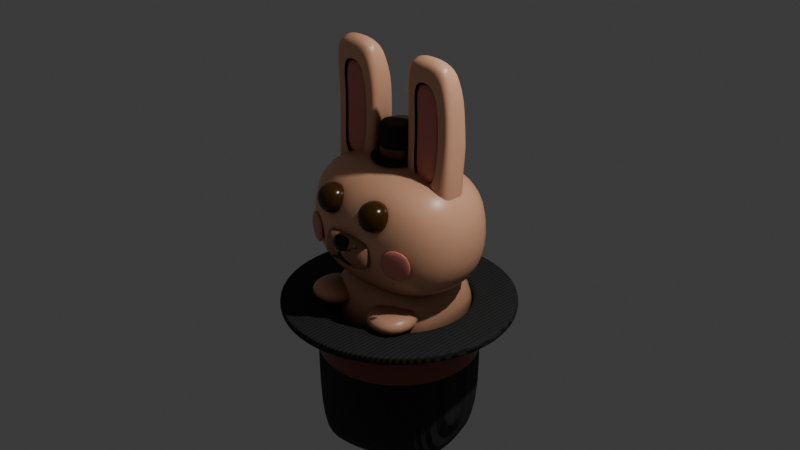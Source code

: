 # Source: magic_rabbit.blend  (saved by Blender 4.3.34; exported with 4.5.12 LTS)
import bpy
from mathutils import Matrix  # noqa: F401  (used for matrix-valued properties, if any)

bpy.ops.wm.read_factory_settings(use_empty=True)
scene = bpy.context.scene
scene.name = 'Scene'

# ---- collections
col_collection = bpy.data.collections.new('Collection'); scene.collection.children.link(col_collection)

# ---- materials (node trees are filled in below, after node groups)
mat_rabbit = bpy.data.materials.new('Rabbit')
mat_rabbit.alpha_threshold = 0.0
mat_rabbit.roughness = 0.5
mat_rabbit.line_color = (0.0, 0.0, 0.0, 1.0)
mat_eye = bpy.data.materials.new('Eye')
mat_eye_001 = bpy.data.materials.new('Eye.001')
mat_pink = bpy.data.materials.new('Pink')
mat_hat = bpy.data.materials.new('Hat')
mat_border = bpy.data.materials.new('Border')

# ---- material node trees
mat_rabbit.use_nodes = True; mat_rabbit.node_tree.nodes.clear()
_N = mat_rabbit.node_tree.nodes; _L = mat_rabbit.node_tree.links
n0 = _N.new('ShaderNodeOutputMaterial'); n0.name = 'Material Output'; n0.location = (300, 300)
n1 = _N.new('ShaderNodeBsdfPrincipled'); n1.name = 'Principled BSDF'; n1.location = (10, 300)
n1.inputs[2].default_value = 0.35
n1.inputs[3].default_value = 1.45
n2 = _N.new('ShaderNodeAmbientOcclusion'); n2.name = 'Ambient Occlusion'; n2.location = (-488, 254)
n3 = _N.new('ShaderNodeMix'); n3.name = 'Mix.001'; n3.location = (-244, 276)
n3.data_type = 'RGBA'
n3.inputs[6].default_value = (0.1356, 0.06301, 0.04231, 1.0)
n3.inputs[7].default_value = (1.0, 0.5149, 0.3095, 1.0)
_L.new(n1.outputs[0], n0.inputs[0])
_L.new(n2.outputs[1], n3.inputs[0])
_L.new(n3.outputs[2], n1.inputs[0])
n0.is_active_output = True
mat_eye.use_nodes = True; mat_eye.node_tree.nodes.clear()
_N = mat_eye.node_tree.nodes; _L = mat_eye.node_tree.links
n0 = _N.new('ShaderNodeBsdfPrincipled'); n0.name = 'Principled BSDF'; n0.location = (10, 300)
n0.inputs[0].default_value = (0.0, 0.0, 0.0, 1.0)
n0.inputs[2].default_value = 0.2
n1 = _N.new('ShaderNodeOutputMaterial'); n1.name = 'Material Output'; n1.location = (300, 300)
_L.new(n0.outputs[0], n1.inputs[0])
n1.is_active_output = True
mat_eye_001.use_nodes = True; mat_eye_001.node_tree.nodes.clear()
_N = mat_eye_001.node_tree.nodes; _L = mat_eye_001.node_tree.links
n0 = _N.new('ShaderNodeBsdfPrincipled'); n0.name = 'Principled BSDF'; n0.location = (10, 300)
n0.inputs[0].default_value = (0.05488, 0.02318, 0.0, 1.0)
n0.inputs[2].default_value = 0.2
n1 = _N.new('ShaderNodeOutputMaterial'); n1.name = 'Material Output'; n1.location = (300, 300)
_L.new(n0.outputs[0], n1.inputs[0])
n1.is_active_output = True
mat_pink.use_nodes = True; mat_pink.node_tree.nodes.clear()
_N = mat_pink.node_tree.nodes; _L = mat_pink.node_tree.links
n0 = _N.new('ShaderNodeBsdfPrincipled'); n0.name = 'Principled BSDF'; n0.location = (10, 300)
n0.inputs[0].default_value = (0.7991, 0.2582, 0.2051, 1.0)
n0.inputs[2].default_value = 0.35
n1 = _N.new('ShaderNodeOutputMaterial'); n1.name = 'Material Output'; n1.location = (300, 300)
_L.new(n0.outputs[0], n1.inputs[0])
n1.is_active_output = True
mat_hat.use_nodes = True; mat_hat.node_tree.nodes.clear()
_N = mat_hat.node_tree.nodes; _L = mat_hat.node_tree.links
n0 = _N.new('ShaderNodeBsdfPrincipled'); n0.name = 'Principled BSDF'; n0.location = (10, 300)
n0.inputs[0].default_value = (0.0185, 0.0185, 0.0185, 1.0)
n0.inputs[2].default_value = 0.85
n1 = _N.new('ShaderNodeOutputMaterial'); n1.name = 'Material Output'; n1.location = (300, 300)
n2 = _N.new('ShaderNodeTexWave'); n2.name = 'Wave Texture'; n2.location = (-400, 254)
n2.inputs[1].default_value = 18.0
n3 = _N.new('ShaderNodeTexCoord'); n3.name = 'Texture Coordinate'; n3.location = (-607, 236)
n4 = _N.new('ShaderNodeBump'); n4.name = 'Bump'; n4.location = (-192, 228)
n4.inputs[0].default_value = 0.3
n4.inputs[1].default_value = 1.0
n4.inputs[2].default_value = 1.0
_L.new(n0.outputs[0], n1.inputs[0])
_L.new(n3.outputs[0], n2.inputs[0])
_L.new(n2.outputs[0], n4.inputs[3])
_L.new(n4.outputs[0], n0.inputs[5])
n1.is_active_output = True
mat_border.use_nodes = True; mat_border.node_tree.nodes.clear()
_N = mat_border.node_tree.nodes; _L = mat_border.node_tree.links
n0 = _N.new('ShaderNodeBsdfPrincipled'); n0.name = 'Principled BSDF'; n0.location = (10, 300)
n0.inputs[0].default_value = (0.2345, 0.05781, 0.0319, 1.0)
n0.inputs[2].default_value = 0.35
n1 = _N.new('ShaderNodeOutputMaterial'); n1.name = 'Material Output'; n1.location = (300, 300)
_L.new(n0.outputs[0], n1.inputs[0])
n1.is_active_output = True

# ---- world
world_world = bpy.data.worlds.new('World'); scene.world = world_world
world_world.use_nodes = True; world_world.node_tree.nodes.clear()
_N = world_world.node_tree.nodes; _L = world_world.node_tree.links
n0 = _N.new('ShaderNodeOutputWorld'); n0.name = 'World Output'; n0.location = (300, 300)
n1 = _N.new('ShaderNodeBackground'); n1.name = 'Background'; n1.location = (10, 300)
n1.inputs[0].default_value = (0.05088, 0.05088, 0.05088, 1.0)
_L.new(n1.outputs[0], n0.inputs[0])
n0.is_active_output = True
world_world.color = (0.05088, 0.05088, 0.05088)
world_world.sun_shadow_jitter_overblur = 0.0

# ---- cameras
cam_camera = bpy.data.cameras.new('Camera')
cam_camera.clip_end = 100.0
cam_camera.ortho_scale = 7.314

# ---- lights
light_light = bpy.data.lights.new('Light', 'POINT')
light_light.energy = 1000.0
light_light.shadow_soft_size = 0.1

# ---- meshes
me_cube = bpy.data.meshes.new('Cube')
me_cube.from_pydata([(0.7803, 0.5, 0.5357), (0.7779, 0.5, -0.5214), (0.7803, -0.5, 0.5357), (0.7779, -0.5, -0.5214), (0.0, 0.6096, -0.6096), (0.8399, 0.6096, 1.863e-09), (0.8399, -0.6096, 1.863e-09), (0.0, -0.6096, 0.6096), (0.8898, -6.653e-09, 0.6452), (0.0, -0.6096, -0.6096), (0.0, 0.6096, 0.6096), (0.8874, 1.011e-09, -0.631), (0.0, 8.382e-09, 0.8395), (0.0, -0.8395, 4.657e-09), (0.0, -5.588e-09, -0.8395), (1.07, 9.313e-09, 0.0), (0.0, 0.8395, 7.451e-09), (0.2178, -0.1689, 0.4668), (0.2178, 0.1689, 0.4668), (0.2178, 0.003849, 1.806), (0.7732, -0.1689, 0.4668), (0.7732, 0.1689, 0.4668), (0.7732, 0.003849, 1.806), (0.4955, 0.1689, 0.4668), (0.4955, 0.003849, 1.806), (0.4955, -0.1689, 0.4668), (0.3414, -0.1012, 1.124), (0.2178, 0.1689, 1.136), (0.7732, 0.1689, 1.136), (0.6495, -0.1012, 1.125), (0.4955, 0.1689, 1.136), (0.2178, -1.192e-07, 0.4668), (0.2197, -1.192e-07, 1.807), (0.7732, -1.192e-07, 0.4668), (0.7732, -1.192e-07, 1.806), (0.4955, -1.192e-07, 1.806), (0.7732, -1.192e-07, 1.136), (0.2178, -1.192e-07, 1.136), (0.6343, 0.003849, 1.806), (0.7732, 0.1689, 0.8015), (0.3566, 0.003849, 1.806), (0.2178, 0.1386, 1.47), (0.7732, 0.1386, 1.47), (0.4955, 0.1386, 1.47), (0.3566, 0.1689, 1.136), (0.6343, 0.1689, 1.136), (0.3566, 0.1386, 1.47), (0.6343, 0.1386, 1.47), (0.344, -0.1544, 1.577), (0.2205, -0.06244, 1.807), (0.2212, -0.1377, 1.776), (0.7732, -0.06243, 1.806), (0.6495, -0.1544, 1.576), (0.7732, -0.1377, 1.774), (0.495, -0.1545, 1.619), (0.4905, -0.06243, 1.865), (0.4938, -0.1377, 1.814), (0.7732, -0.1012, 1.125), (0.4955, -0.1563, 0.5898), (0.6495, -0.1563, 0.5898), (0.2178, -0.1012, 1.125), (0.3414, -0.1563, 0.5898), (0.2211, -0.1689, 1.701), (0.4955, -0.1689, 1.742), (0.7732, -0.1689, 1.699), (0.3414, -0.1012, 1.124), (0.6495, -0.1012, 1.125), (0.4955, -0.1012, 1.125), (0.344, -0.1544, 1.577), (0.6495, -0.1544, 1.576), (0.495, -0.1545, 1.619), (0.4955, -0.1563, 0.5898), (0.6495, -0.1563, 0.5898), (0.3414, -0.1563, 0.5898), (0.4955, -0.08965, 0.5901), (0.6495, -0.08965, 0.5901), (0.3414, -0.08965, 0.5901), (0.4955, -0.03463, 1.125), (0.6495, -0.03463, 1.125), (0.3414, -0.03461, 1.125), (0.495, -0.08785, 1.62), (0.344, -0.08781, 1.578), (0.6495, -0.08784, 1.577), (0.2877, -0.5566, 0.07093), (0.2876, -0.5566, -0.2572), (0.2895, -0.5906, -0.09534), (0.0, -0.5906, 0.09387), (0.0, -0.5906, -0.2845), (0.0, -0.662, -0.09534), (0.323, -0.7371, 0.07062), (0.3248, -0.7711, -0.09564), (0.3229, -0.7371, -0.2575), (0.0, -0.7711, 0.09357), (0.0, -0.7711, -0.2848), (0.0, -0.8425, -0.09564), (0.2877, -0.5566, 0.07093), (0.2876, -0.5566, -0.2572), (0.2895, -0.5906, -0.09534), (0.0, -0.5906, 0.09387), (0.0, -0.5906, -0.2845), (0.0, -0.662, -0.09534), (0.323, -0.7371, 0.07062), (0.3248, -0.7711, -0.09564), (0.3229, -0.7371, -0.2575), (0.0, -0.7711, 0.09357), (0.0, -0.7711, -0.2848), (0.0, -0.8425, -0.09564), (0.1034, -0.7116, 0.0555), (0.1034, -0.7444, -0.07457), (0.1035, -0.7417, -0.007011), (0.0, -0.7228, 0.068), (0.0, -0.7607, -0.08202), (0.0, -0.77, 0.000128), (0.1053, -0.7832, 0.07344), (0.1054, -0.8133, 0.01092), (0.1053, -0.816, -0.05664), (0.0, -0.7944, 0.08593), (0.0, -0.8322, -0.06409), (0.0, -0.8416, 0.01806), (0.1447, -0.7293, -0.1836), (0.0, -0.7455, -0.0094), (0.1447, -0.8009, -0.1951), (0.0, -0.8171, -0.0346), (0.0, -0.7541, -0.1793), (0.1517, -0.7379, -0.1837), (0.0, -0.8257, -0.1614), (0.1552, -0.8095, -0.2099), (0.02314, -0.7513, -0.1185), (0.02307, -0.8064, -0.1185), (0.0422, -0.7496, -0.1891), (0.04318, -0.8212, -0.1712), (0.05106, -0.7403, -0.1463), (0.05102, -0.8036, -0.1462), (0.1447, -0.7651, -0.1835), (0.0231, -0.7788, -0.1185), (0.05104, -0.772, -0.1463), (0.1144, -0.7935, 0.1449), (0.1144, -0.7935, 0.515), (0.1144, -0.4234, 0.1449), (0.1144, -0.4234, 0.515), (0.4845, -0.7935, 0.1449), (0.4845, -0.7935, 0.515), (0.4845, -0.4234, 0.1449), (0.4845, -0.4234, 0.515), (0.4193, -0.6878, -0.279), (0.4193, -0.6878, 0.09113), (0.399, -0.6376, -0.279), (0.399, -0.6376, 0.09113), (0.7624, -0.549, -0.279), (0.7624, -0.549, 0.09113), (0.7421, -0.4988, -0.279), (0.7421, -0.4988, 0.09113), (0.6426, 0.6641, -0.338), (0.6426, -0.562, -0.338), (0.0, 0.7984, -0.4141), (0.0, -0.6963, -0.4141), (0.715, 0.05105, -0.4326), (0.0, 0.05105, -0.6127), (0.7137, 0.6641, -2.083), (0.0, 0.7984, -2.159), (0.0, -0.6963, -2.159), (0.7137, -0.562, -2.083), (0.7861, 0.05105, -2.177), (0.0, 0.05105, -2.357), (-0.7193, -0.7961, -0.9213), (-0.7193, -0.7961, -0.6564), (-0.7193, -0.1865, -0.9213), (-0.7193, -0.1865, -0.6564), (-0.1096, -0.7961, -0.9213), (-0.1096, -0.7961, -0.6564), (-0.1096, -0.1865, -0.9213), (-0.1096, -0.1865, -0.6564), (-0.7803, 0.5, 0.5357), (-0.7779, 0.5, -0.5214), (-0.7803, -0.5, 0.5357), (-0.7779, -0.5, -0.5214), (-0.8399, 0.6096, 1.863e-09), (-0.8399, -0.6096, 1.863e-09), (-0.8898, -6.653e-09, 0.6452), (-0.8874, 1.011e-09, -0.631), (-1.07, 9.313e-09, 0.0), (-0.2178, -0.1689, 0.4668), (-0.2178, 0.1689, 0.4668), (-0.2178, 0.003849, 1.806), (-0.7732, -0.1689, 0.4668), (-0.7732, 0.1689, 0.4668), (-0.7732, 0.003849, 1.806), (-0.4955, 0.1689, 0.4668), (-0.4955, 0.003849, 1.806), (-0.4955, -0.1689, 0.4668), (-0.3414, -0.1012, 1.124), (-0.2178, 0.1689, 1.136), (-0.7732, 0.1689, 1.136), (-0.6495, -0.1012, 1.125), (-0.4955, 0.1689, 1.136), (-0.2178, -1.192e-07, 0.4668), (-0.2197, -1.192e-07, 1.807), (-0.7732, -1.192e-07, 0.4668), (-0.7732, -1.192e-07, 1.806), (-0.4955, -1.192e-07, 1.806), (-0.7732, -1.192e-07, 1.136), (-0.2178, -1.192e-07, 1.136), (-0.6343, 0.003849, 1.806), (-0.7732, 0.1689, 0.8015), (-0.3566, 0.003849, 1.806), (-0.2178, 0.1386, 1.47), (-0.7732, 0.1386, 1.47), (-0.4955, 0.1386, 1.47), (-0.3566, 0.1689, 1.136), (-0.6343, 0.1689, 1.136), (-0.3566, 0.1386, 1.47), (-0.6343, 0.1386, 1.47), (-0.344, -0.1544, 1.577), (-0.2205, -0.06244, 1.807), (-0.2212, -0.1377, 1.776), (-0.7732, -0.06243, 1.806), (-0.6495, -0.1544, 1.576), (-0.7732, -0.1377, 1.774), (-0.495, -0.1545, 1.619), (-0.4905, -0.06243, 1.865), (-0.4938, -0.1377, 1.814), (-0.7732, -0.1012, 1.125), (-0.4955, -0.1563, 0.5898), (-0.6495, -0.1563, 0.5898), (-0.2178, -0.1012, 1.125), (-0.3414, -0.1563, 0.5898), (-0.2211, -0.1689, 1.701), (-0.4955, -0.1689, 1.742), (-0.7732, -0.1689, 1.699), (-0.3414, -0.1012, 1.124), (-0.6495, -0.1012, 1.125), (-0.4955, -0.1012, 1.125), (-0.344, -0.1544, 1.577), (-0.6495, -0.1544, 1.576), (-0.495, -0.1545, 1.619), (-0.4955, -0.1563, 0.5898), (-0.6495, -0.1563, 0.5898), (-0.3414, -0.1563, 0.5898), (-0.4955, -0.08965, 0.5901), (-0.6495, -0.08965, 0.5901), (-0.3414, -0.08965, 0.5901), (-0.4955, -0.03463, 1.125), (-0.6495, -0.03463, 1.125), (-0.3414, -0.03461, 1.125), (-0.495, -0.08785, 1.62), (-0.344, -0.08781, 1.578), (-0.6495, -0.08784, 1.577), (-0.2877, -0.5566, 0.07093), (-0.2876, -0.5566, -0.2572), (-0.2895, -0.5906, -0.09534), (-0.323, -0.7371, 0.07062), (-0.3248, -0.7711, -0.09564), (-0.3229, -0.7371, -0.2575), (-0.2877, -0.5566, 0.07093), (-0.2876, -0.5566, -0.2572), (-0.2895, -0.5906, -0.09534), (-0.323, -0.7371, 0.07062), (-0.3248, -0.7711, -0.09564), (-0.3229, -0.7371, -0.2575), (-0.1034, -0.7116, 0.0555), (-0.1034, -0.7444, -0.07457), (-0.1035, -0.7417, -0.007011), (-0.1053, -0.7832, 0.07344), (-0.1054, -0.8133, 0.01092), (-0.1053, -0.816, -0.05664), (-0.1447, -0.7293, -0.1836), (-0.1447, -0.8009, -0.1951), (-0.1517, -0.7379, -0.1837), (-0.1552, -0.8095, -0.2099), (-0.02314, -0.7513, -0.1185), (-0.02307, -0.8064, -0.1185), (-0.0422, -0.7496, -0.1891), (-0.04318, -0.8212, -0.1712), (-0.05106, -0.7403, -0.1463), (-0.05102, -0.8036, -0.1462), (-0.1447, -0.7651, -0.1835), (-0.0231, -0.7788, -0.1185), (-0.05104, -0.772, -0.1463), (-0.1144, -0.7935, 0.1449), (-0.1144, -0.7935, 0.515), (-0.1144, -0.4234, 0.1449), (-0.1144, -0.4234, 0.515), (-0.4845, -0.7935, 0.1449), (-0.4845, -0.7935, 0.515), (-0.4845, -0.4234, 0.1449), (-0.4845, -0.4234, 0.515), (-0.4193, -0.6878, -0.279), (-0.4193, -0.6878, 0.09113), (-0.399, -0.6376, -0.279), (-0.399, -0.6376, 0.09113), (-0.7624, -0.549, -0.279), (-0.7624, -0.549, 0.09113), (-0.7421, -0.4988, -0.279), (-0.7421, -0.4988, 0.09113), (-0.6426, 0.6641, -0.338), (-0.6426, -0.562, -0.338), (-0.715, 0.05105, -0.4326), (-0.7137, 0.6641, -2.083), (-0.7137, -0.562, -2.083), (-0.7861, 0.05105, -2.177), (0.7193, -0.7961, -0.9213), (0.7193, -0.7961, -0.6564), (0.7193, -0.1865, -0.9213), (0.7193, -0.1865, -0.6564), (0.1096, -0.7961, -0.9213), (0.1096, -0.7961, -0.6564), (0.1096, -0.1865, -0.9213), (0.1096, -0.1865, -0.6564)], [], [(0, 10, 12, 8), (8, 12, 7, 2), (3, 6, 13, 9), (6, 2, 7, 13), (4, 1, 11, 14), (14, 11, 3, 9), (1, 5, 15, 11), (5, 0, 8, 15), (15, 8, 2, 6), (11, 15, 6, 3), (16, 10, 0, 5), (4, 16, 5, 1), (37, 32, 19, 41, 27), (47, 38, 22, 42), (35, 32, 49, 55), (34, 35, 55, 51), (36, 34, 51, 53, 64, 57), (46, 40, 24, 43), (18, 27, 44, 30, 23), (33, 36, 57, 20), (39, 45, 28), (31, 37, 27, 18), (17, 60, 37, 31), (21, 39, 28, 36, 33), (24, 40, 19, 32, 35), (22, 38, 24, 35, 34), (28, 42, 22, 34, 36), (23, 30, 45, 39, 21), (44, 46, 43, 30), (27, 41, 46, 44), (41, 19, 40, 46), (45, 47, 42, 28), (30, 43, 47, 45), (43, 24, 38, 47), (55, 49, 50, 56), (56, 50, 62, 63), (51, 55, 56, 53), (53, 56, 63, 64), (60, 62, 50, 49, 32, 37), (29, 59, 20, 57), (59, 58, 25, 20), (58, 61, 17, 25), (61, 26, 60, 17), (48, 54, 63, 62), (54, 52, 64, 63), (26, 48, 62, 60), (52, 29, 57, 64), (66, 67, 70, 69), (72, 71, 67, 66), (71, 73, 65, 67), (67, 65, 68, 70), (78, 82, 80, 77), (75, 78, 77, 74), (74, 77, 79, 76), (77, 80, 81, 79), (68, 65, 79, 81), (70, 68, 81, 80), (72, 66, 78, 75), (66, 69, 82, 78), (71, 72, 75, 74), (69, 70, 80, 82), (65, 73, 76, 79), (73, 71, 74, 76), (84, 87, 88, 85), (85, 88, 86, 83), (91, 90, 94, 93), (90, 89, 92, 94), (83, 86, 92, 89), (85, 83, 89, 90), (87, 84, 91, 93), (84, 85, 90, 91), (96, 99, 100, 97), (97, 100, 98, 95), (103, 102, 106, 105), (102, 101, 104, 106), (95, 98, 104, 101), (97, 95, 101, 102), (99, 96, 103, 105), (96, 97, 102, 103), (108, 111, 112, 109), (109, 112, 110, 107), (115, 114, 118, 117), (114, 113, 116, 118), (107, 110, 116, 113), (109, 107, 113, 114), (111, 108, 115, 117), (108, 109, 114, 115), (135, 132, 121, 133), (129, 124, 126, 130), (119, 133, 121, 126, 124), (127, 131, 119, 124, 129), (128, 122, 125, 130), (121, 132, 128, 130, 126), (120, 127, 129, 123), (123, 129, 130, 125), (120, 122, 128, 134, 127), (131, 135, 133, 119), (127, 134, 135, 131), (134, 128, 132, 135), (136, 137, 139, 138), (138, 139, 143, 142), (142, 143, 141, 140), (140, 141, 137, 136), (138, 142, 140, 136), (143, 139, 137, 141), (144, 145, 147, 146), (146, 147, 151, 150), (150, 151, 149, 148), (148, 149, 145, 144), (146, 150, 148, 144), (151, 147, 145, 149), (154, 157, 156, 152), (157, 155, 153, 156), (159, 158, 162, 163), (163, 162, 161, 160), (152, 156, 162, 158), (153, 155, 160, 161), (156, 153, 161, 162), (154, 152, 158, 159), (164, 165, 167, 166), (166, 167, 171, 170), (170, 171, 169, 168), (168, 169, 165, 164), (166, 170, 168, 164), (171, 167, 165, 169), (172, 178, 12, 10), (178, 174, 7, 12), (175, 9, 13, 177), (177, 13, 7, 174), (4, 14, 179, 173), (14, 9, 175, 179), (173, 179, 180, 176), (176, 180, 178, 172), (180, 177, 174, 178), (179, 175, 177, 180), (16, 176, 172, 10), (4, 173, 176, 16), (201, 191, 205, 183, 196), (211, 206, 186, 202), (199, 219, 213, 196), (198, 215, 219, 199), (200, 221, 228, 217, 215, 198), (210, 207, 188, 204), (182, 187, 194, 208, 191), (197, 184, 221, 200), (203, 192, 209), (195, 182, 191, 201), (181, 195, 201, 224), (185, 197, 200, 192, 203), (188, 199, 196, 183, 204), (186, 198, 199, 188, 202), (192, 200, 198, 186, 206), (187, 185, 203, 209, 194), (208, 194, 207, 210), (191, 208, 210, 205), (205, 210, 204, 183), (209, 192, 206, 211), (194, 209, 211, 207), (207, 211, 202, 188), (219, 220, 214, 213), (220, 227, 226, 214), (215, 217, 220, 219), (217, 228, 227, 220), (224, 201, 196, 213, 214, 226), (193, 221, 184, 223), (223, 184, 189, 222), (222, 189, 181, 225), (225, 181, 224, 190), (212, 226, 227, 218), (218, 227, 228, 216), (190, 224, 226, 212), (216, 228, 221, 193), (230, 233, 234, 231), (236, 230, 231, 235), (235, 231, 229, 237), (231, 234, 232, 229), (242, 241, 244, 246), (239, 238, 241, 242), (238, 240, 243, 241), (241, 243, 245, 244), (232, 245, 243, 229), (234, 244, 245, 232), (236, 239, 242, 230), (230, 242, 246, 233), (235, 238, 239, 236), (233, 246, 244, 234), (229, 243, 240, 237), (237, 240, 238, 235), (248, 249, 88, 87), (249, 247, 86, 88), (252, 93, 94, 251), (251, 94, 92, 250), (247, 250, 92, 86), (249, 251, 250, 247), (87, 93, 252, 248), (248, 252, 251, 249), (254, 255, 100, 99), (255, 253, 98, 100), (258, 105, 106, 257), (257, 106, 104, 256), (253, 256, 104, 98), (255, 257, 256, 253), (99, 105, 258, 254), (254, 258, 257, 255), (260, 261, 112, 111), (261, 259, 110, 112), (264, 117, 118, 263), (263, 118, 116, 262), (259, 262, 116, 110), (261, 263, 262, 259), (111, 117, 264, 260), (260, 264, 263, 261), (277, 275, 266, 274), (271, 272, 268, 267), (265, 267, 268, 266, 275), (269, 271, 267, 265, 273), (270, 272, 125, 122), (266, 268, 272, 270, 274), (120, 123, 271, 269), (123, 125, 272, 271), (120, 269, 276, 270, 122), (273, 265, 275, 277), (269, 273, 277, 276), (276, 277, 274, 270), (278, 280, 281, 279), (280, 284, 285, 281), (284, 282, 283, 285), (282, 278, 279, 283), (280, 278, 282, 284), (285, 283, 279, 281), (286, 288, 289, 287), (288, 292, 293, 289), (292, 290, 291, 293), (290, 286, 287, 291), (288, 286, 290, 292), (293, 291, 287, 289), (154, 294, 296, 157), (157, 296, 295, 155), (159, 163, 299, 297), (163, 160, 298, 299), (294, 297, 299, 296), (295, 298, 160, 155), (296, 299, 298, 295), (154, 159, 297, 294), (300, 302, 303, 301), (302, 306, 307, 303), (306, 304, 305, 307), (304, 300, 301, 305), (302, 300, 304, 306), (307, 305, 301, 303)])
me_cube.polygons.foreach_set('use_smooth', [True] * 250)
me_cube.polygons.foreach_set('material_index', [0, 0, 0, 0, 0, 0, 0, 0, 0, 0, 0, 0, 0, 0, 0, 0, 0, 0, 0, 0, 0, 0, 0, 0, 0, 0, 0, 0, 0, 0, 0, 0, 0, 0, 0, 0, 0, 0, 0, 0, 0, 0, 0, 0, 0, 0, 0, 3, 3, 3, 3, 3, 3, 3, 3, 3, 3, 3, 3, 3, 3, 3, 3, 0, 0, 0, 0, 0, 0, 0, 0, 0, 0, 0, 0, 0, 0, 0, 0, 1, 1, 1, 1, 1, 1, 1, 1, 1, 1, 1, 1, 1, 1, 1, 1, 1, 1, 1, 1, 2, 2, 2, 2, 2, 2, 3, 3, 3, 3, 3, 3, 0, 0, 0, 0, 0, 0, 0, 0, 0, 0, 0, 0, 0, 0, 0, 0, 0, 0, 0, 0, 0, 0, 0, 0, 0, 0, 0, 0, 0, 0, 0, 0, 0, 0, 0, 0, 0, 0, 0, 0, 0, 0, 0, 0, 0, 0, 0, 0, 0, 0, 0, 0, 0, 0, 0, 0, 0, 0, 0, 0, 0, 3, 3, 3, 3, 3, 3, 3, 3, 3, 3, 3, 3, 3, 3, 3, 3, 0, 0, 0, 0, 0, 0, 0, 0, 0, 0, 0, 0, 0, 0, 0, 0, 1, 1, 1, 1, 1, 1, 1, 1, 1, 1, 1, 1, 1, 1, 1, 1, 1, 1, 1, 1, 2, 2, 2, 2, 2, 2, 3, 3, 3, 3, 3, 3, 0, 0, 0, 0, 0, 0, 0, 0, 0, 0, 0, 0, 0, 0])
_uv = me_cube.uv_layers.new(name='UVMap')
_uv.uv.foreach_set('vector', [0.625, 0.5, 0.75, 0.5, 0.75, 0.625, 0.625, 0.625, 0.625, 0.625, 0.75, 0.625, 0.75, 0.75, 0.625, 0.75, 0.375, 0.75, 0.5, 0.75, 0.5, 0.875, 0.375, 0.875, 0.5, 0.75, 0.625, 0.75, 0.625, 0.875, 0.5, 0.875, 0.25, 0.5, 0.375, 0.5, 0.375, 0.625, 0.25, 0.625, 0.25, 0.625, 0.375, 0.625, 0.375, 0.75, 0.25, 0.75, 0.375, 0.5, 0.5, 0.5, 0.5, 0.625, 0.375, 0.625, 0.5, 0.5, 0.625, 0.5, 0.625, 0.625, 0.5, 0.625, 0.5, 0.625, 0.625, 0.625, 0.625, 0.75, 0.5, 0.75, 0.375, 0.625, 0.5, 0.625, 0.5, 0.75, 0.375, 0.75, 0.5, 0.375, 0.625, 0.375, 0.625, 0.5, 0.5, 0.5, 0.375, 0.375, 0.5, 0.375, 0.5, 0.5, 0.375, 0.5, 0.5, 0.125, 0.625, 0.125, 0.625, 0.25, 0.5625, 0.25, 0.5, 0.25, 0.5625, 0.4375, 0.625, 0.4375, 0.625, 0.5, 0.5625, 0.5, 0.75, 0.625, 0.875, 0.625, 0.875, 0.6712, 0.75, 0.6712, 0.625, 0.625, 0.75, 0.625, 0.75, 0.6712, 0.625, 0.6712, 0.5, 0.625, 0.625, 0.625, 0.625, 0.6712, 0.6192, 0.7269, 0.6051, 0.75, 0.5, 0.75, 0.5625, 0.3125, 0.625, 0.3125, 0.625, 0.375, 0.5625, 0.375, 0.375, 0.25, 0.5, 0.25, 0.5, 0.3125, 0.5, 0.375, 0.375, 0.375, 0.375, 0.625, 0.5, 0.625, 0.5, 0.75, 0.375, 0.75, 0.4375, 0.5, 0.5, 0.4375, 0.5, 0.5, 0.375, 0.125, 0.5, 0.125, 0.5, 0.25, 0.375, 0.25, 0.375, 0.0, 0.5, 0.0, 0.5, 0.125, 0.375, 0.125, 0.375, 0.5, 0.4375, 0.5, 0.5, 0.5, 0.5, 0.625, 0.375, 0.625, 0.75, 0.5, 0.8125, 0.5, 0.875, 0.5, 0.875, 0.625, 0.75, 0.625, 0.625, 0.5, 0.6875, 0.5, 0.75, 0.5, 0.75, 0.625, 0.625, 0.625, 0.5, 0.5, 0.5625, 0.5, 0.625, 0.5, 0.625, 0.625, 0.5, 0.625, 0.375, 0.375, 0.5, 0.375, 0.5, 0.4375, 0.4375, 0.5, 0.375, 0.5, 0.5, 0.3125, 0.5625, 0.3125, 0.5625, 0.375, 0.5, 0.375, 0.5, 0.25, 0.5625, 0.25, 0.5625, 0.3125, 0.5, 0.3125, 0.5625, 0.25, 0.625, 0.25, 0.625, 0.3125, 0.5625, 0.3125, 0.5, 0.4375, 0.5625, 0.4375, 0.5625, 0.5, 0.5, 0.5, 0.5, 0.375, 0.5625, 0.375, 0.5625, 0.4375, 0.5, 0.4375, 0.5625, 0.375, 0.625, 0.375, 0.625, 0.4375, 0.5625, 0.4375, 0.75, 0.6712, 0.875, 0.6712, 0.875, 0.75, 0.75, 0.75, 0.625, 0.875, 0.625, 1.0, 0.6052, 1.0, 0.6051, 0.875, 0.625, 0.6712, 0.75, 0.6712, 0.75, 0.75, 0.625, 0.75, 0.625, 0.75, 0.625, 0.875, 0.6051, 0.875, 0.6051, 0.75, 0.5, 0.0, 0.6052, 0.0, 0.6192, 0.02308, 0.625, 0.07879, 0.625, 0.125, 0.5, 0.125, 0.5, 0.8057, 0.3984, 0.8057, 0.375, 0.75, 0.5, 0.75, 0.3984, 0.8057, 0.3984, 0.875, 0.375, 0.875, 0.375, 0.75, 0.3984, 0.875, 0.3984, 0.9443, 0.375, 1.0, 0.375, 0.875, 0.3984, 0.9443, 0.4999, 0.9443, 0.5, 1.0, 0.375, 1.0, 0.5827, 0.9438, 0.5826, 0.8752, 0.6051, 0.875, 0.6052, 1.0, 0.5826, 0.8752, 0.5826, 0.8057, 0.6051, 0.75, 0.6051, 0.875, 0.4999, 0.9443, 0.5827, 0.9438, 0.6052, 1.0, 0.5, 1.0, 0.5826, 0.8057, 0.5, 0.8057, 0.5, 0.75, 0.6051, 0.75, 0.5, 0.8057, 0.5, 0.875, 0.5826, 0.8752, 0.5826, 0.8057, 0.3984, 0.8057, 0.3984, 0.875, 0.5, 0.875, 0.5, 0.8057, 0.3984, 0.875, 0.3984, 0.9443, 0.4999, 0.9443, 0.5, 0.875, 0.5, 0.875, 0.4999, 0.9443, 0.5827, 0.9438, 0.5826, 0.8752, 0.5, 0.8057, 0.5826, 0.8057, 0.5826, 0.8752, 0.5, 0.875, 0.3984, 0.8057, 0.5, 0.8057, 0.5, 0.875, 0.3984, 0.875, 0.3984, 0.875, 0.5, 0.875, 0.4999, 0.9443, 0.3984, 0.9443, 0.5, 0.875, 0.5826, 0.8752, 0.5827, 0.9438, 0.4999, 0.9443, 0.5827, 0.9438, 0.4999, 0.9443, 0.4999, 0.9443, 0.5827, 0.9438, 0.5826, 0.8752, 0.5827, 0.9438, 0.5827, 0.9438, 0.5826, 0.8752, 0.3984, 0.8057, 0.5, 0.8057, 0.5, 0.8057, 0.3984, 0.8057, 0.5, 0.8057, 0.5826, 0.8057, 0.5826, 0.8057, 0.5, 0.8057, 0.3984, 0.875, 0.3984, 0.8057, 0.3984, 0.8057, 0.3984, 0.875, 0.5826, 0.8057, 0.5826, 0.8752, 0.5826, 0.8752, 0.5826, 0.8057, 0.4999, 0.9443, 0.3984, 0.9443, 0.3984, 0.9443, 0.4999, 0.9443, 0.3984, 0.9443, 0.3984, 0.875, 0.3984, 0.875, 0.3984, 0.9443, 0.375, 0.75, 0.375, 0.875, 0.5, 0.875, 0.5, 0.75, 0.5, 0.75, 0.5, 0.875, 0.625, 0.875, 0.625, 0.75, 0.375, 0.75, 0.5, 0.75, 0.5, 0.875, 0.375, 0.875, 0.5, 0.75, 0.625, 0.75, 0.625, 0.875, 0.5, 0.875, 0.625, 0.75, 0.625, 0.875, 0.625, 0.875, 0.625, 0.75, 0.5, 0.75, 0.625, 0.75, 0.625, 0.75, 0.5, 0.75, 0.375, 0.875, 0.375, 0.75, 0.375, 0.75, 0.375, 0.875, 0.375, 0.75, 0.5, 0.75, 0.5, 0.75, 0.375, 0.75, 0.375, 0.75, 0.375, 0.875, 0.5, 0.875, 0.5, 0.75, 0.5, 0.75, 0.5, 0.875, 0.625, 0.875, 0.625, 0.75, 0.375, 0.75, 0.5, 0.75, 0.5, 0.875, 0.375, 0.875, 0.5, 0.75, 0.625, 0.75, 0.625, 0.875, 0.5, 0.875, 0.625, 0.75, 0.625, 0.875, 0.625, 0.875, 0.625, 0.75, 0.5, 0.75, 0.625, 0.75, 0.625, 0.75, 0.5, 0.75, 0.375, 0.875, 0.375, 0.75, 0.375, 0.75, 0.375, 0.875, 0.375, 0.75, 0.5, 0.75, 0.5, 0.75, 0.375, 0.75, 0.375, 0.75, 0.375, 0.875, 0.5, 0.875, 0.5, 0.75, 0.5, 0.75, 0.5, 0.875, 0.625, 0.875, 0.625, 0.75, 0.375, 0.75, 0.5, 0.75, 0.5, 0.875, 0.375, 0.875, 0.5, 0.75, 0.625, 0.75, 0.625, 0.875, 0.5, 0.875, 0.625, 0.75, 0.625, 0.875, 0.625, 0.875, 0.625, 0.75, 0.5, 0.75, 0.625, 0.75, 0.625, 0.75, 0.5, 0.75, 0.375, 0.875, 0.375, 0.75, 0.375, 0.75, 0.375, 0.875, 0.375, 0.75, 0.5, 0.75, 0.5, 0.75, 0.375, 0.75, 0.375, 0.7951, 0.375, 0.7951, 0.375, 0.75, 0.375, 0.75, 0.375, 0.8402, 0.375, 0.75, 0.375, 0.75, 0.375, 0.8402, 0.375, 0.75, 0.375, 0.75, 0.375, 0.75, 0.375, 0.75, 0.375, 0.75, 0.375, 0.8402, 0.375, 0.7951, 0.375, 0.75, 0.375, 0.75, 0.375, 0.8402, 0.375, 0.8402, 0.375, 0.875, 0.375, 0.875, 0.375, 0.8402, 0.375, 0.75, 0.375, 0.7951, 0.375, 0.8402, 0.375, 0.8402, 0.375, 0.75, 0.375, 0.875, 0.375, 0.8402, 0.375, 0.8402, 0.375, 0.875, 0.375, 0.875, 0.375, 0.8402, 0.375, 0.8402, 0.375, 0.875, 0.375, 0.875, 0.375, 0.875, 0.375, 0.8402, 0.375, 0.8402, 0.375, 0.8402, 0.375, 0.7951, 0.375, 0.7951, 0.375, 0.75, 0.375, 0.75, 0.375, 0.8402, 0.375, 0.8402, 0.375, 0.7951, 0.375, 0.7951, 0.375, 0.8402, 0.375, 0.8402, 0.375, 0.7951, 0.375, 0.7951, 0.375, 0.0, 0.625, 0.0, 0.625, 0.25, 0.375, 0.25, 0.375, 0.25, 0.625, 0.25, 0.625, 0.5, 0.375, 0.5, 0.375, 0.5, 0.625, 0.5, 0.625, 0.75, 0.375, 0.75, 0.375, 0.75, 0.625, 0.75, 0.625, 1.0, 0.375, 1.0, 0.125, 0.5, 0.375, 0.5, 0.375, 0.75, 0.125, 0.75, 0.625, 0.5, 0.875, 0.5, 0.875, 0.75, 0.625, 0.75, 0.375, 0.0, 0.625, 0.0, 0.625, 0.25, 0.375, 0.25, 0.375, 0.25, 0.625, 0.25, 0.625, 0.5, 0.375, 0.5, 0.375, 0.5, 0.625, 0.5, 0.625, 0.75, 0.375, 0.75, 0.375, 0.75, 0.625, 0.75, 0.625, 1.0, 0.375, 1.0, 0.125, 0.5, 0.375, 0.5, 0.375, 0.75, 0.125, 0.75, 0.625, 0.5, 0.875, 0.5, 0.875, 0.75, 0.625, 0.75, 0.25, 0.5, 0.25, 0.625, 0.375, 0.625, 0.375, 0.5, 0.25, 0.625, 0.25, 0.75, 0.375, 0.75, 0.375, 0.625, 0.25, 0.5, 0.375, 0.5, 0.375, 0.625, 0.25, 0.625, 0.25, 0.625, 0.375, 0.625, 0.375, 0.75, 0.25, 0.75, 0.375, 0.5, 0.375, 0.625, 0.375, 0.625, 0.375, 0.5, 0.375, 0.75, 0.25, 0.75, 0.25, 0.75, 0.375, 0.75, 0.375, 0.625, 0.375, 0.75, 0.375, 0.75, 0.375, 0.625, 0.25, 0.5, 0.375, 0.5, 0.375, 0.5, 0.25, 0.5, 0.375, 0.0, 0.625, 0.0, 0.625, 0.25, 0.375, 0.25, 0.375, 0.25, 0.625, 0.25, 0.625, 0.5, 0.375, 0.5, 0.375, 0.5, 0.625, 0.5, 0.625, 0.75, 0.375, 0.75, 0.375, 0.75, 0.625, 0.75, 0.625, 1.0, 0.375, 1.0, 0.125, 0.5, 0.375, 0.5, 0.375, 0.75, 0.125, 0.75, 0.625, 0.5, 0.875, 0.5, 0.875, 0.75, 0.625, 0.75, 0.625, 0.5, 0.625, 0.625, 0.75, 0.625, 0.75, 0.5, 0.625, 0.625, 0.625, 0.75, 0.75, 0.75, 0.75, 0.625, 0.375, 0.75, 0.375, 0.875, 0.5, 0.875, 0.5, 0.75, 0.5, 0.75, 0.5, 0.875, 0.625, 0.875, 0.625, 0.75, 0.25, 0.5, 0.25, 0.625, 0.375, 0.625, 0.375, 0.5, 0.25, 0.625, 0.25, 0.75, 0.375, 0.75, 0.375, 0.625, 0.375, 0.5, 0.375, 0.625, 0.5, 0.625, 0.5, 0.5, 0.5, 0.5, 0.5, 0.625, 0.625, 0.625, 0.625, 0.5, 0.5, 0.625, 0.5, 0.75, 0.625, 0.75, 0.625, 0.625, 0.375, 0.625, 0.375, 0.75, 0.5, 0.75, 0.5, 0.625, 0.5, 0.375, 0.5, 0.5, 0.625, 0.5, 0.625, 0.375, 0.375, 0.375, 0.375, 0.5, 0.5, 0.5, 0.5, 0.375, 0.5, 0.125, 0.5, 0.25, 0.5625, 0.25, 0.625, 0.25, 0.625, 0.125, 0.5625, 0.4375, 0.5625, 0.5, 0.625, 0.5, 0.625, 0.4375, 0.75, 0.625, 0.75, 0.6712, 0.875, 0.6712, 0.875, 0.625, 0.625, 0.625, 0.625, 0.6712, 0.75, 0.6712, 0.75, 0.625, 0.5, 0.625, 0.5, 0.75, 0.6051, 0.75, 0.6192, 0.7269, 0.625, 0.6712, 0.625, 0.625, 0.5625, 0.3125, 0.5625, 0.375, 0.625, 0.375, 0.625, 0.3125, 0.375, 0.25, 0.375, 0.375, 0.5, 0.375, 0.5, 0.3125, 0.5, 0.25, 0.375, 0.625, 0.375, 0.75, 0.5, 0.75, 0.5, 0.625, 0.4375, 0.5, 0.5, 0.5, 0.5, 0.4375, 0.375, 0.125, 0.375, 0.25, 0.5, 0.25, 0.5, 0.125, 0.375, 0.0, 0.375, 0.125, 0.5, 0.125, 0.5, 0.0, 0.375, 0.5, 0.375, 0.625, 0.5, 0.625, 0.5, 0.5, 0.4375, 0.5, 0.75, 0.5, 0.75, 0.625, 0.875, 0.625, 0.875, 0.5, 0.8125, 0.5, 0.625, 0.5, 0.625, 0.625, 0.75, 0.625, 0.75, 0.5, 0.6875, 0.5, 0.5, 0.5, 0.5, 0.625, 0.625, 0.625, 0.625, 0.5, 0.5625, 0.5, 0.375, 0.375, 0.375, 0.5, 0.4375, 0.5, 0.5, 0.4375, 0.5, 0.375, 0.5, 0.3125, 0.5, 0.375, 0.5625, 0.375, 0.5625, 0.3125, 0.5, 0.25, 0.5, 0.3125, 0.5625, 0.3125, 0.5625, 0.25, 0.5625, 0.25, 0.5625, 0.3125, 0.625, 0.3125, 0.625, 0.25, 0.5, 0.4375, 0.5, 0.5, 0.5625, 0.5, 0.5625, 0.4375, 0.5, 0.375, 0.5, 0.4375, 0.5625, 0.4375, 0.5625, 0.375, 0.5625, 0.375, 0.5625, 0.4375, 0.625, 0.4375, 0.625, 0.375, 0.75, 0.6712, 0.75, 0.75, 0.875, 0.75, 0.875, 0.6712, 0.625, 0.875, 0.6051, 0.875, 0.6052, 1.0, 0.625, 1.0, 0.625, 0.6712, 0.625, 0.75, 0.75, 0.75, 0.75, 0.6712, 0.625, 0.75, 0.6051, 0.75, 0.6051, 0.875, 0.625, 0.875, 0.5, 0.0, 0.5, 0.125, 0.625, 0.125, 0.625, 0.07879, 0.6192, 0.02308, 0.6052, 0.0, 0.5, 0.8057, 0.5, 0.75, 0.375, 0.75, 0.3984, 0.8057, 0.3984, 0.8057, 0.375, 0.75, 0.375, 0.875, 0.3984, 0.875, 0.3984, 0.875, 0.375, 0.875, 0.375, 1.0, 0.3984, 0.9443, 0.3984, 0.9443, 0.375, 1.0, 0.5, 1.0, 0.4999, 0.9443, 0.5827, 0.9438, 0.6052, 1.0, 0.6051, 0.875, 0.5826, 0.8752, 0.5826, 0.8752, 0.6051, 0.875, 0.6051, 0.75, 0.5826, 0.8057, 0.4999, 0.9443, 0.5, 1.0, 0.6052, 1.0, 0.5827, 0.9438, 0.5826, 0.8057, 0.6051, 0.75, 0.5, 0.75, 0.5, 0.8057, 0.5, 0.8057, 0.5826, 0.8057, 0.5826, 0.8752, 0.5, 0.875, 0.3984, 0.8057, 0.5, 0.8057, 0.5, 0.875, 0.3984, 0.875, 0.3984, 0.875, 0.5, 0.875, 0.4999, 0.9443, 0.3984, 0.9443, 0.5, 0.875, 0.5826, 0.8752, 0.5827, 0.9438, 0.4999, 0.9443, 0.5, 0.8057, 0.5, 0.875, 0.5826, 0.8752, 0.5826, 0.8057, 0.3984, 0.8057, 0.3984, 0.875, 0.5, 0.875, 0.5, 0.8057, 0.3984, 0.875, 0.3984, 0.9443, 0.4999, 0.9443, 0.5, 0.875, 0.5, 0.875, 0.4999, 0.9443, 0.5827, 0.9438, 0.5826, 0.8752, 0.5827, 0.9438, 0.5827, 0.9438, 0.4999, 0.9443, 0.4999, 0.9443, 0.5826, 0.8752, 0.5826, 0.8752, 0.5827, 0.9438, 0.5827, 0.9438, 0.3984, 0.8057, 0.3984, 0.8057, 0.5, 0.8057, 0.5, 0.8057, 0.5, 0.8057, 0.5, 0.8057, 0.5826, 0.8057, 0.5826, 0.8057, 0.3984, 0.875, 0.3984, 0.875, 0.3984, 0.8057, 0.3984, 0.8057, 0.5826, 0.8057, 0.5826, 0.8057, 0.5826, 0.8752, 0.5826, 0.8752, 0.4999, 0.9443, 0.4999, 0.9443, 0.3984, 0.9443, 0.3984, 0.9443, 0.3984, 0.9443, 0.3984, 0.9443, 0.3984, 0.875, 0.3984, 0.875, 0.375, 0.75, 0.5, 0.75, 0.5, 0.875, 0.375, 0.875, 0.5, 0.75, 0.625, 0.75, 0.625, 0.875, 0.5, 0.875, 0.375, 0.75, 0.375, 0.875, 0.5, 0.875, 0.5, 0.75, 0.5, 0.75, 0.5, 0.875, 0.625, 0.875, 0.625, 0.75, 0.625, 0.75, 0.625, 0.75, 0.625, 0.875, 0.625, 0.875, 0.5, 0.75, 0.5, 0.75, 0.625, 0.75, 0.625, 0.75, 0.375, 0.875, 0.375, 0.875, 0.375, 0.75, 0.375, 0.75, 0.375, 0.75, 0.375, 0.75, 0.5, 0.75, 0.5, 0.75, 0.375, 0.75, 0.5, 0.75, 0.5, 0.875, 0.375, 0.875, 0.5, 0.75, 0.625, 0.75, 0.625, 0.875, 0.5, 0.875, 0.375, 0.75, 0.375, 0.875, 0.5, 0.875, 0.5, 0.75, 0.5, 0.75, 0.5, 0.875, 0.625, 0.875, 0.625, 0.75, 0.625, 0.75, 0.625, 0.75, 0.625, 0.875, 0.625, 0.875, 0.5, 0.75, 0.5, 0.75, 0.625, 0.75, 0.625, 0.75, 0.375, 0.875, 0.375, 0.875, 0.375, 0.75, 0.375, 0.75, 0.375, 0.75, 0.375, 0.75, 0.5, 0.75, 0.5, 0.75, 0.375, 0.75, 0.5, 0.75, 0.5, 0.875, 0.375, 0.875, 0.5, 0.75, 0.625, 0.75, 0.625, 0.875, 0.5, 0.875, 0.375, 0.75, 0.375, 0.875, 0.5, 0.875, 0.5, 0.75, 0.5, 0.75, 0.5, 0.875, 0.625, 0.875, 0.625, 0.75, 0.625, 0.75, 0.625, 0.75, 0.625, 0.875, 0.625, 0.875, 0.5, 0.75, 0.5, 0.75, 0.625, 0.75, 0.625, 0.75, 0.375, 0.875, 0.375, 0.875, 0.375, 0.75, 0.375, 0.75, 0.375, 0.75, 0.375, 0.75, 0.5, 0.75, 0.5, 0.75, 0.375, 0.7951, 0.375, 0.75, 0.375, 0.75, 0.375, 0.7951, 0.375, 0.8402, 0.375, 0.8402, 0.375, 0.75, 0.375, 0.75, 0.375, 0.75, 0.375, 0.75, 0.375, 0.75, 0.375, 0.75, 0.375, 0.75, 0.375, 0.8402, 0.375, 0.8402, 0.375, 0.75, 0.375, 0.75, 0.375, 0.7951, 0.375, 0.8402, 0.375, 0.8402, 0.375, 0.875, 0.375, 0.875, 0.375, 0.75, 0.375, 0.75, 0.375, 0.8402, 0.375, 0.8402, 0.375, 0.7951, 0.375, 0.875, 0.375, 0.875, 0.375, 0.8402, 0.375, 0.8402, 0.375, 0.875, 0.375, 0.875, 0.375, 0.8402, 0.375, 0.8402, 0.375, 0.875, 0.375, 0.8402, 0.375, 0.8402, 0.375, 0.8402, 0.375, 0.875, 0.375, 0.7951, 0.375, 0.75, 0.375, 0.75, 0.375, 0.7951, 0.375, 0.8402, 0.375, 0.7951, 0.375, 0.7951, 0.375, 0.8402, 0.375, 0.8402, 0.375, 0.7951, 0.375, 0.7951, 0.375, 0.8402, 0.375, 0.0, 0.375, 0.25, 0.625, 0.25, 0.625, 0.0, 0.375, 0.25, 0.375, 0.5, 0.625, 0.5, 0.625, 0.25, 0.375, 0.5, 0.375, 0.75, 0.625, 0.75, 0.625, 0.5, 0.375, 0.75, 0.375, 1.0, 0.625, 1.0, 0.625, 0.75, 0.125, 0.5, 0.125, 0.75, 0.375, 0.75, 0.375, 0.5, 0.625, 0.5, 0.625, 0.75, 0.875, 0.75, 0.875, 0.5, 0.375, 0.0, 0.375, 0.25, 0.625, 0.25, 0.625, 0.0, 0.375, 0.25, 0.375, 0.5, 0.625, 0.5, 0.625, 0.25, 0.375, 0.5, 0.375, 0.75, 0.625, 0.75, 0.625, 0.5, 0.375, 0.75, 0.375, 1.0, 0.625, 1.0, 0.625, 0.75, 0.125, 0.5, 0.125, 0.75, 0.375, 0.75, 0.375, 0.5, 0.625, 0.5, 0.625, 0.75, 0.875, 0.75, 0.875, 0.5, 0.25, 0.5, 0.375, 0.5, 0.375, 0.625, 0.25, 0.625, 0.25, 0.625, 0.375, 0.625, 0.375, 0.75, 0.25, 0.75, 0.25, 0.5, 0.25, 0.625, 0.375, 0.625, 0.375, 0.5, 0.25, 0.625, 0.25, 0.75, 0.375, 0.75, 0.375, 0.625, 0.375, 0.5, 0.375, 0.5, 0.375, 0.625, 0.375, 0.625, 0.375, 0.75, 0.375, 0.75, 0.25, 0.75, 0.25, 0.75, 0.375, 0.625, 0.375, 0.625, 0.375, 0.75, 0.375, 0.75, 0.25, 0.5, 0.25, 0.5, 0.375, 0.5, 0.375, 0.5, 0.375, 0.0, 0.375, 0.25, 0.625, 0.25, 0.625, 0.0, 0.375, 0.25, 0.375, 0.5, 0.625, 0.5, 0.625, 0.25, 0.375, 0.5, 0.375, 0.75, 0.625, 0.75, 0.625, 0.5, 0.375, 0.75, 0.375, 1.0, 0.625, 1.0, 0.625, 0.75, 0.125, 0.5, 0.125, 0.75, 0.375, 0.75, 0.375, 0.5, 0.625, 0.5, 0.625, 0.75, 0.875, 0.75, 0.875, 0.5])
me_cube.materials.append(mat_rabbit)
me_cube.materials.append(mat_eye)
me_cube.materials.append(mat_eye_001)
me_cube.materials.append(mat_pink)
me_cube.use_mirror_vertex_groups = False
me_cube.update()
me_circle = bpy.data.meshes.new('Circle')
me_circle.from_pydata([(0.0, 1.0, 0.0), (-0.3827, 0.9239, 0.0), (-0.7071, 0.7071, 0.0), (-0.9239, 0.3827, 0.0), (-1.0, 0.0, 0.0), (-0.9239, -0.3827, 0.0), (-0.7071, -0.7071, 0.0), (-0.3827, -0.9239, 0.0), (0.0, -1.0, 0.0), (0.3827, -0.9239, 0.0), (0.7071, -0.7071, 0.0), (0.9239, -0.3827, 0.0), (1.0, 0.0, 0.0), (0.9239, 0.3827, 0.0), (0.7071, 0.7071, 0.0), (0.3827, 0.9239, 0.0), (0.0, 1.0, 0.0), (-0.3827, 0.9239, 0.0), (-0.7071, 0.7071, 0.0), (-0.9239, 0.3827, 0.0), (-1.0, 0.0, 0.0), (-0.9239, -0.3827, 0.0), (-0.7071, -0.7071, 0.0), (-0.3827, -0.9239, 0.0), (0.0, -1.0, 0.0), (0.3827, -0.9239, 0.0), (0.7071, -0.7071, 0.0), (0.9239, -0.3827, 0.0), (1.0, 0.0, 0.0), (0.9239, 0.3827, 0.0), (0.7071, 0.7071, 0.0), (0.3827, 0.9239, 0.0), (0.0, 1.0, -1.973), (-0.3827, 0.9239, -1.973), (-0.7071, 0.7071, -1.973), (-0.9239, 0.3827, -1.973), (-1.0, 0.0, -1.973), (-0.9239, -0.3827, -1.973), (-0.7071, -0.7071, -1.973), (-0.3827, -0.9239, -1.973), (0.0, -1.0, -1.973), (0.3827, -0.9239, -1.973), (0.7071, -0.7071, -1.973), (0.9239, -0.3827, -1.973), (1.0, 0.0, -1.973), (0.9239, 0.3827, -1.973), (0.7071, 0.7071, -1.973), (0.3827, 0.9239, -1.973), (-0.6757, 0.2613, -1.973), (-0.5303, -0.2197, -1.973), (-0.293, -0.6626, -1.973), (-0.2071, 0.5, -1.973), (4.47e-08, 0.0, -1.973), (0.2071, -0.5, -1.973), (0.293, 0.6626, -1.973), (0.5303, 0.2197, -1.973), (0.6757, -0.2613, -1.973), (0.0, 1.0, -0.12), (-0.3827, 0.9239, -0.12), (-0.7071, 0.7071, -0.12), (-0.9239, 0.3827, -0.12), (-1.0, 0.0, -0.12), (-0.9239, -0.3827, -0.12), (-0.7071, -0.7071, -0.12), (-0.3827, -0.9239, -0.12), (0.0, -1.0, -0.12), (0.3827, -0.9239, -0.12), (0.7071, -0.7071, -0.12), (0.9239, -0.3827, -0.12), (1.0, 0.0, -0.12), (0.9239, 0.3827, -0.12), (0.7071, 0.7071, -0.12), (0.3827, 0.9239, -0.12), (0.0, 1.12, -0.1228), (-0.4288, 1.035, -0.1228), (-0.7923, 0.7923, -0.1228), (-1.035, 0.4288, -0.1228), (-1.12, 0.0, -0.1228), (-1.035, -0.4288, -0.1228), (-0.7923, -0.7923, -0.1228), (-0.4288, -1.035, -0.1228), (0.0, -1.12, -0.1228), (0.4288, -1.035, -0.1228), (0.7923, -0.7923, -0.1228), (1.035, -0.4288, -0.1228), (1.12, 0.0, -0.1228), (1.035, 0.4288, -0.1228), (0.7923, 0.7923, -0.1228), (0.4288, 1.035, -0.1228), (7.784e-09, 1.129, -2.088), (-0.432, 1.043, -2.088), (-0.7982, 0.7982, -2.088), (-1.038, 0.43, -2.083), (-1.129, 1.728e-08, -2.088), (-1.043, -0.432, -2.088), (-0.7982, -0.7982, -2.088), (-0.43, -1.038, -2.083), (1.007e-08, -1.129, -2.088), (0.432, -1.043, -2.088), (0.7982, -0.7982, -2.088), (1.038, -0.43, -2.083), (1.129, -2.439e-08, -2.088), (1.043, 0.432, -2.088), (0.7982, 0.7982, -2.088), (0.43, 1.038, -2.083), (-0.6757, 0.2613, -2.093), (-0.5303, -0.2197, -2.093), (-0.293, -0.6626, -2.093), (-0.2071, 0.5, -2.093), (3.217e-08, -1.771e-08, -2.093), (0.2071, -0.5, -2.093), (0.293, 0.6626, -2.093), (0.5303, 0.2197, -2.093), (0.6757, -0.2613, -2.093), (0.0, 1.596, 0.0), (0.0, 1.626, -0.03012), (0.0, 1.617, -0.008822), (-0.6224, 1.503, -0.03012), (-0.6106, 1.474, 0.0), (-0.619, 1.494, -0.008822), (-1.15, 1.15, -0.03012), (-1.128, 1.128, 0.0), (-1.144, 1.144, -0.008822), (-1.503, 0.6224, -0.03012), (-1.474, 0.6106, 0.0), (-1.494, 0.619, -0.008822), (-1.626, 0.0, -0.03012), (-1.596, 0.0, 0.0), (-1.617, 0.0, -0.008822), (-1.503, -0.6224, -0.03012), (-1.474, -0.6106, 0.0), (-1.494, -0.619, -0.008822), (-1.15, -1.15, -0.03012), (-1.128, -1.128, 0.0), (-1.144, -1.144, -0.008822), (-0.6224, -1.503, -0.03012), (-0.6106, -1.474, 0.0), (-0.619, -1.494, -0.008822), (0.0, -1.626, -0.03012), (0.0, -1.596, 0.0), (0.0, -1.617, -0.008822), (0.6224, -1.503, -0.03012), (0.6106, -1.474, 0.0), (0.619, -1.494, -0.008822), (1.15, -1.15, -0.03012), (1.128, -1.128, 0.0), (1.144, -1.144, -0.008822), (1.503, -0.6224, -0.03012), (1.474, -0.6106, 0.0), (1.494, -0.619, -0.008822), (1.626, 0.0, -0.03012), (1.596, 0.0, 0.0), (1.617, 0.0, -0.008822), (1.503, 0.6224, -0.03012), (1.474, 0.6106, 0.0), (1.494, 0.619, -0.008822), (1.15, 1.15, -0.03012), (1.128, 1.128, 0.0), (1.144, 1.144, -0.008822), (0.6224, 1.503, -0.03012), (0.6106, 1.474, 0.0), (0.619, 1.494, -0.008822), (0.0, 1.626, -0.08806), (0.0, 1.594, -0.12), (0.0, 1.617, -0.1106), (-0.6099, 1.473, -0.12), (-0.6224, 1.503, -0.08806), (-0.6188, 1.494, -0.1106), (-1.127, 1.127, -0.12), (-1.15, 1.15, -0.08806), (-1.143, 1.143, -0.1106), (-1.473, 0.6099, -0.12), (-1.503, 0.6224, -0.08806), (-1.494, 0.6188, -0.1106), (-1.594, 0.0, -0.12), (-1.626, 0.0, -0.08806), (-1.617, 0.0, -0.1106), (-1.473, -0.6099, -0.12), (-1.503, -0.6224, -0.08806), (-1.494, -0.6188, -0.1106), (-1.127, -1.127, -0.12), (-1.15, -1.15, -0.08806), (-1.143, -1.143, -0.1106), (-0.6099, -1.473, -0.12), (-0.6224, -1.503, -0.08806), (-0.6188, -1.494, -0.1106), (0.0, -1.594, -0.12), (0.0, -1.626, -0.08806), (0.0, -1.617, -0.1106), (0.6099, -1.473, -0.12), (0.6224, -1.503, -0.08806), (0.6188, -1.494, -0.1106), (1.127, -1.127, -0.12), (1.15, -1.15, -0.08806), (1.143, -1.143, -0.1106), (1.473, -0.6099, -0.12), (1.503, -0.6224, -0.08806), (1.494, -0.6188, -0.1106), (1.594, 0.0, -0.12), (1.626, 0.0, -0.08806), (1.617, 0.0, -0.1106), (1.473, 0.6099, -0.12), (1.503, 0.6224, -0.08806), (1.494, 0.6188, -0.1106), (1.127, 1.127, -0.12), (1.15, 1.15, -0.08806), (1.143, 1.143, -0.1106), (0.6099, 1.473, -0.12), (0.6224, 1.503, -0.08806), (0.6188, 1.494, -0.1106), (-1.037, -0.4295, -0.5587), (-1.122, 3.833e-09, -0.5587), (1.037, 0.4295, -0.5587), (1.122, -5.41e-09, -0.5587), (-0.7936, -0.7936, -0.5587), (0.7936, 0.7936, -0.5587), (-0.4291, -1.036, -0.5577), (0.4291, 1.036, -0.5577), (2.234e-09, -1.122, -0.5587), (-0.4295, 1.037, -0.5587), (1.726e-09, 1.122, -0.5587), (0.4295, -1.037, -0.5587), (-0.7936, 0.7936, -0.5587), (0.7936, -0.7936, -0.5587), (-1.036, 0.4291, -0.5577), (1.036, -0.4291, -0.5577)], [], [(61, 174, 171, 60), (69, 198, 195, 68), (62, 177, 174, 61), (70, 201, 198, 69), (63, 180, 177, 62), (71, 204, 201, 70), (64, 183, 180, 63), (72, 207, 204, 71), (65, 186, 183, 64), (66, 189, 186, 65), (67, 192, 189, 66), (59, 168, 165, 58), (60, 171, 168, 59), (68, 195, 192, 67), (1, 2, 18, 17), (9, 10, 26, 25), (2, 3, 19, 18), (10, 11, 27, 26), (3, 4, 20, 19), (11, 12, 28, 27), (4, 5, 21, 20), (12, 13, 29, 28), (5, 6, 22, 21), (13, 14, 30, 29), (6, 7, 23, 22), (14, 15, 31, 30), (7, 8, 24, 23), (0, 1, 17, 16), (15, 0, 16, 31), (8, 9, 25, 24), (20, 21, 37, 36), (28, 29, 45, 44), (21, 22, 38, 37), (29, 30, 46, 45), (22, 23, 39, 38), (30, 31, 47, 46), (23, 24, 40, 39), (16, 17, 33, 32), (31, 16, 32, 47), (24, 25, 41, 40), (17, 18, 34, 33), (25, 26, 42, 41), (18, 19, 35, 34), (26, 27, 43, 42), (19, 20, 36, 35), (27, 28, 44, 43), (36, 48, 34, 35), (48, 51, 33, 34), (51, 54, 32, 33), (54, 46, 47, 32), (37, 49, 48, 36), (49, 52, 51, 48), (52, 55, 54, 51), (55, 45, 46, 54), (38, 50, 49, 37), (50, 53, 52, 49), (53, 56, 55, 52), (56, 44, 45, 55), (39, 40, 50, 38), (40, 41, 53, 50), (41, 42, 56, 53), (42, 43, 44, 56), (120, 117, 166, 169), (144, 141, 190, 193), (123, 120, 169, 172), (147, 144, 193, 196), (126, 123, 172, 175), (150, 147, 196, 199), (129, 126, 175, 178), (153, 150, 199, 202), (132, 129, 178, 181), (156, 153, 202, 205), (135, 132, 181, 184), (159, 156, 205, 208), (138, 135, 184, 187), (115, 159, 208, 162), (58, 165, 163, 57), (141, 138, 187, 190), (58, 74, 75, 59), (66, 82, 83, 67), (59, 75, 76, 60), (67, 83, 84, 68), (60, 76, 77, 61), (68, 84, 85, 69), (61, 77, 78, 62), (69, 85, 86, 70), (62, 78, 79, 63), (70, 86, 87, 71), (63, 79, 80, 64), (71, 87, 88, 72), (64, 80, 81, 65), (57, 73, 74, 58), (72, 88, 73, 57), (65, 81, 82, 66), (211, 93, 94, 210), (213, 101, 102, 212), (210, 94, 95, 214), (212, 102, 103, 215), (214, 95, 96, 216), (215, 103, 104, 217), (216, 96, 97, 218), (220, 89, 90, 219), (217, 104, 89, 220), (218, 97, 98, 221), (219, 90, 91, 222), (221, 98, 99, 223), (222, 91, 92, 224), (223, 99, 100, 225), (224, 92, 93, 211), (225, 100, 101, 213), (93, 92, 91, 105), (105, 91, 90, 108), (108, 90, 89, 111), (111, 89, 104, 103), (94, 93, 105, 106), (106, 105, 108, 109), (109, 108, 111, 112), (112, 111, 103, 102), (95, 94, 106, 107), (107, 106, 109, 110), (110, 109, 112, 113), (113, 112, 102, 101), (96, 95, 107, 97), (97, 107, 110, 98), (98, 110, 113, 99), (99, 113, 101, 100), (1, 0, 114, 118), (2, 1, 118, 121), (3, 2, 121, 124), (4, 3, 124, 127), (5, 4, 127, 130), (6, 5, 130, 133), (7, 6, 133, 136), (8, 7, 136, 139), (9, 8, 139, 142), (10, 9, 142, 145), (11, 10, 145, 148), (12, 11, 148, 151), (13, 12, 151, 154), (14, 13, 154, 157), (15, 14, 157, 160), (0, 15, 160, 114), (118, 114, 116, 119), (119, 116, 115, 117), (121, 118, 119, 122), (122, 119, 117, 120), (124, 121, 122, 125), (125, 122, 120, 123), (127, 124, 125, 128), (128, 125, 123, 126), (130, 127, 128, 131), (131, 128, 126, 129), (133, 130, 131, 134), (134, 131, 129, 132), (136, 133, 134, 137), (137, 134, 132, 135), (139, 136, 137, 140), (140, 137, 135, 138), (142, 139, 140, 143), (143, 140, 138, 141), (145, 142, 143, 146), (146, 143, 141, 144), (148, 145, 146, 149), (149, 146, 144, 147), (151, 148, 149, 152), (152, 149, 147, 150), (154, 151, 152, 155), (155, 152, 150, 153), (157, 154, 155, 158), (158, 155, 153, 156), (160, 157, 158, 161), (161, 158, 156, 159), (114, 160, 161, 116), (116, 161, 159, 115), (57, 163, 207, 72), (166, 162, 164, 167), (167, 164, 163, 165), (169, 166, 167, 170), (170, 167, 165, 168), (172, 169, 170, 173), (173, 170, 168, 171), (175, 172, 173, 176), (176, 173, 171, 174), (178, 175, 176, 179), (179, 176, 174, 177), (181, 178, 179, 182), (182, 179, 177, 180), (184, 181, 182, 185), (185, 182, 180, 183), (187, 184, 185, 188), (188, 185, 183, 186), (190, 187, 188, 191), (191, 188, 186, 189), (193, 190, 191, 194), (194, 191, 189, 192), (196, 193, 194, 197), (197, 194, 192, 195), (199, 196, 197, 200), (200, 197, 195, 198), (202, 199, 200, 203), (203, 200, 198, 201), (205, 202, 203, 206), (206, 203, 201, 204), (208, 205, 206, 209), (209, 206, 204, 207), (162, 208, 209, 164), (164, 209, 207, 163), (117, 115, 162, 166), (84, 225, 213, 85), (76, 224, 211, 77), (83, 223, 225, 84), (75, 222, 224, 76), (82, 221, 223, 83), (74, 219, 222, 75), (81, 218, 221, 82), (88, 217, 220, 73), (73, 220, 219, 74), (80, 216, 218, 81), (87, 215, 217, 88), (79, 214, 216, 80), (86, 212, 215, 87), (78, 210, 214, 79), (85, 213, 212, 86), (77, 211, 210, 78)])
me_circle.polygons.foreach_set('use_smooth', [True] * 224)
me_circle.polygons.foreach_set('material_index', [0, 0, 0, 0, 0, 0, 0, 0, 0, 0, 0, 0, 0, 0, 0, 0, 0, 0, 0, 0, 0, 0, 0, 0, 0, 0, 0, 0, 0, 0, 0, 0, 0, 0, 0, 0, 0, 0, 0, 0, 0, 0, 0, 0, 0, 0, 0, 0, 0, 0, 0, 0, 0, 0, 0, 0, 0, 0, 0, 0, 0, 0, 0, 0, 0, 0, 0, 0, 0, 0, 0, 0, 0, 0, 0, 0, 0, 0, 0, 0, 0, 0, 0, 0, 0, 0, 0, 0, 0, 0, 0, 0, 0, 0, 0, 0, 0, 0, 0, 0, 0, 0, 0, 0, 0, 0, 0, 0, 0, 0, 0, 0, 0, 0, 0, 0, 0, 0, 0, 0, 0, 0, 0, 0, 0, 0, 0, 0, 0, 0, 0, 0, 0, 0, 0, 0, 0, 0, 0, 0, 0, 0, 0, 0, 0, 0, 0, 0, 0, 0, 0, 0, 0, 0, 0, 0, 0, 0, 0, 0, 0, 0, 0, 0, 0, 0, 0, 0, 0, 0, 0, 0, 0, 0, 0, 0, 0, 0, 0, 0, 0, 0, 0, 0, 0, 0, 0, 0, 0, 0, 0, 0, 0, 0, 0, 0, 0, 0, 0, 0, 0, 0, 0, 0, 0, 0, 0, 0, 1, 1, 1, 1, 1, 1, 1, 1, 1, 1, 1, 1, 1, 1, 1, 1])
_uv = me_circle.uv_layers.new(name='UVMap')
_uv.uv.foreach_set('vector', [0.0, 0.0, 0.0, 0.0, 0.0, 0.0, 0.0, 0.0, 0.0, 0.0, 0.0, 0.0, 0.0, 0.0, 0.0, 0.0, 0.0, 0.0, 0.0, 0.0, 0.0, 0.0, 0.0, 0.0, 0.0, 0.0, 0.0, 0.0, 0.0, 0.0, 0.0, 0.0, 0.0, 0.0, 0.0, 0.0, 0.0, 0.0, 0.0, 0.0, 0.0, 0.0, 0.0, 0.0, 0.0, 0.0, 0.0, 0.0, 0.0, 0.0, 0.0, 0.0, 0.0, 0.0, 0.0, 0.0, 0.0, 0.0, 0.0, 0.0, 0.0, 0.0, 0.0, 0.0, 0.0, 0.0, 0.0, 0.0, 0.0, 0.0, 0.0, 0.0, 0.0, 0.0, 0.0, 0.0, 0.0, 0.0, 0.0, 0.0, 0.0, 0.0, 0.0, 0.0, 0.0, 0.0, 0.0, 0.0, 0.0, 0.0, 0.0, 0.0, 0.0, 0.0, 0.0, 0.0, 0.0, 0.0, 0.0, 0.0, 0.0, 0.0, 0.0, 0.0, 0.0, 0.0, 0.0, 0.0, 0.0, 0.0, 0.0, 0.0, 0.0, 0.0, 0.0, 0.0, 0.0, 0.0, 0.0, 0.0, 0.0, 0.0, 0.0, 0.0, 0.0, 0.0, 0.0, 0.0, 0.0, 0.0, 0.0, 0.0, 0.0, 0.0, 0.0, 0.0, 0.0, 0.0, 0.0, 0.0, 0.0, 0.0, 0.0, 0.0, 0.0, 0.0, 0.0, 0.0, 0.0, 0.0, 0.0, 0.0, 0.0, 0.0, 0.0, 0.0, 0.0, 0.0, 0.0, 0.0, 0.0, 0.0, 0.0, 0.0, 0.0, 0.0, 0.0, 0.0, 0.0, 0.0, 0.0, 0.0, 0.0, 0.0, 0.0, 0.0, 0.0, 0.0, 0.0, 0.0, 0.0, 0.0, 0.0, 0.0, 0.0, 0.0, 0.0, 0.0, 0.0, 0.0, 0.0, 0.0, 0.0, 0.0, 0.0, 0.0, 0.0, 0.0, 0.0, 0.0, 0.0, 0.0, 0.0, 0.0, 0.0, 0.0, 0.0, 0.0, 0.0, 0.0, 0.0, 0.0, 0.0, 0.0, 0.0, 0.0, 0.0, 0.0, 0.0, 0.0, 0.0, 0.0, 0.0, 0.0, 0.0, 0.0, 0.0, 0.0, 0.0, 0.0, 0.0, 0.0, 0.0, 0.0, 0.0, 0.0, 0.0, 0.0, 0.0, 0.0, 0.0, 0.0, 0.0, 0.0, 0.0, 0.0, 0.0, 0.0, 0.0, 0.0, 0.0, 0.0, 0.0, 0.0, 0.0, 0.0, 0.0, 0.0, 0.0, 0.0, 0.0, 0.0, 0.0, 0.0, 0.0, 0.0, 0.0, 0.0, 0.0, 0.0, 0.0, 0.0, 0.0, 0.0, 0.0, 0.0, 0.0, 0.0, 0.0, 0.0, 0.0, 0.0, 0.0, 0.0, 0.0, 0.0, 0.0, 0.0, 0.0, 0.0, 0.0, 0.0, 0.0, 0.0, 0.0, 0.0, 0.0, 0.0, 0.0, 0.0, 0.0, 0.0, 0.0, 0.0, 0.0, 0.0, 0.0, 0.0, 0.0, 0.0, 0.0, 0.0, 0.0, 0.0, 0.0, 0.0, 0.0, 0.0, 0.0, 0.0, 0.0, 0.0, 0.0, 0.0, 0.0, 0.0, 0.0, 0.0, 0.0, 0.0, 0.0, 0.0, 0.0, 0.0, 0.0, 0.0, 0.0, 0.0, 0.0, 0.0, 0.0, 0.0, 0.0, 0.0, 0.0, 0.0, 0.0, 0.0, 0.0, 0.0, 0.0, 0.0, 0.0, 0.0, 0.0, 0.0, 0.0, 0.0, 0.0, 0.0, 0.0, 0.0, 0.0, 0.0, 0.0, 0.0, 0.0, 0.0, 0.0, 0.0, 0.0, 0.0, 0.0, 0.0, 0.0, 0.0, 0.0, 0.0, 0.0, 0.0, 0.0, 0.0, 0.0, 0.0, 0.0, 0.0, 0.0, 0.0, 0.0, 0.0, 0.0, 0.0, 0.0, 0.0, 0.0, 0.0, 0.0, 0.0, 0.0, 0.0, 0.0, 0.0, 0.0, 0.0, 0.0, 0.0, 0.0, 0.0, 0.0, 0.0, 0.0, 0.0, 0.0, 0.0, 0.0, 0.0, 0.0, 0.0, 0.0, 0.0, 0.0, 0.0, 0.0, 0.0, 0.0, 0.0, 0.0, 0.0, 0.0, 0.0, 0.0, 0.0, 0.0, 0.0, 0.0, 0.0, 0.0, 0.0, 0.0, 0.0, 0.0, 0.0, 0.0, 0.0, 0.0, 0.0, 0.0, 0.0, 0.0, 0.0, 0.0, 0.0, 0.0, 0.0, 0.0, 0.0, 0.0, 0.0, 0.0, 0.0, 0.0, 0.0, 0.0, 0.0, 0.0, 0.0, 0.0, 0.0, 0.0, 0.0, 0.0, 0.0, 0.0, 0.0, 0.0, 0.0, 0.0, 0.0, 0.0, 0.0, 0.0, 0.0, 0.0, 0.0, 0.0, 0.0, 0.0, 0.0, 0.0, 0.0, 0.0, 0.0, 0.0, 0.0, 0.0, 0.0, 0.0, 0.0, 0.0, 0.0, 0.0, 0.0, 0.0, 0.0, 0.0, 0.0, 0.0, 0.0, 0.0, 0.0, 0.0, 0.0, 0.0, 0.0, 0.0, 0.0, 0.0, 0.0, 0.0, 0.0, 0.0, 0.0, 0.0, 0.0, 0.0, 0.0, 0.0, 0.0, 0.0, 0.0, 0.0, 0.0, 0.0, 0.0, 0.0, 0.0, 0.0, 0.0, 0.0, 0.0, 0.0, 0.0, 0.0, 0.0, 0.0, 0.0, 0.0, 0.0, 0.0, 0.0, 0.0, 0.0, 0.0, 0.0, 0.0, 0.0, 0.0, 0.0, 0.0, 0.0, 0.0, 0.0, 0.0, 0.0, 0.0, 0.0, 0.0, 0.0, 0.0, 0.0, 0.0, 0.0, 0.0, 0.0, 0.0, 0.0, 0.0, 0.0, 0.0, 0.0, 0.0, 0.0, 0.0, 0.0, 0.0, 0.0, 0.0, 0.0, 0.0, 0.0, 0.0, 0.0, 0.0, 0.0, 0.0, 0.0, 0.0, 0.0, 0.0, 0.0, 0.0, 0.0, 0.0, 0.0, 0.0, 0.0, 0.0, 0.0, 0.0, 0.0, 0.0, 0.0, 0.0, 0.0, 0.0, 0.0, 0.0, 0.0, 0.0, 0.0, 0.0, 0.0, 0.0, 0.0, 0.0, 0.0, 0.0, 0.0, 0.0, 0.0, 0.0, 0.0, 0.0, 0.0, 0.0, 0.0, 0.0, 0.0, 0.0, 0.0, 0.0, 0.0, 0.0, 0.0, 0.0, 0.0, 0.0, 0.0, 0.0, 0.0, 0.0, 0.0, 0.0, 0.0, 0.0, 0.0, 0.0, 0.0, 0.0, 0.0, 0.0, 0.0, 0.0, 0.0, 0.0, 0.0, 0.0, 0.0, 0.0, 0.0, 0.0, 0.0, 0.0, 0.0, 0.0, 0.0, 0.0, 0.0, 0.0, 0.0, 0.0, 0.0, 0.0, 0.0, 0.0, 0.0, 0.0, 0.0, 0.0, 0.0, 0.0, 0.0, 0.0, 0.0, 0.0, 0.0, 0.0, 0.0, 0.0, 0.0, 0.0, 0.0, 0.0, 0.0, 0.0, 0.0, 0.0, 0.0, 0.0, 0.0, 0.0, 0.0, 0.0, 0.0, 0.0, 0.0, 0.0, 0.0, 0.0, 0.0, 0.0, 0.0, 0.0, 0.0, 0.0, 0.0, 0.0, 0.0, 0.0, 0.0, 0.0, 0.0, 0.0, 0.0, 0.0, 0.0, 0.0, 0.0, 0.0, 0.0, 0.0, 0.0, 0.0, 0.0, 0.0, 0.0, 0.0, 0.0, 0.0, 0.0, 0.0, 0.0, 0.0, 0.0, 0.0, 0.0, 0.0, 0.0, 0.0, 0.0, 0.0, 0.0, 0.0, 0.0, 0.0, 0.0, 0.0, 0.0, 0.0, 0.0, 0.0, 0.0, 0.0, 0.0, 0.0, 0.0, 0.0, 0.0, 0.0, 0.0, 0.0, 0.0, 0.0, 0.0, 0.0, 0.0, 0.0, 0.0, 0.0, 0.0, 0.0, 0.0, 0.0, 0.0, 0.0, 0.0, 0.0, 0.0, 0.0, 0.0, 0.0, 0.0, 0.0, 0.0, 0.0, 0.0, 0.0, 0.0, 0.0, 0.0, 0.0, 0.0, 0.0, 0.0, 0.0, 0.0, 0.0, 0.0, 0.0, 0.0, 0.0, 0.0, 0.0, 0.0, 0.0, 0.0, 0.0, 0.0, 0.0, 0.0, 0.0, 0.0, 0.0, 0.0, 0.0, 0.0, 0.0, 0.0, 0.0, 0.0, 0.0, 0.0, 0.0, 0.0, 0.0, 0.0, 0.0, 0.0, 0.0, 0.0, 0.0, 0.0, 0.0, 0.0, 0.0, 0.0, 0.0, 0.0, 0.0, 0.0, 0.0, 0.0, 0.0, 0.0, 0.0, 0.0, 0.0, 0.0, 0.0, 0.0, 0.0, 0.0, 0.0, 0.0, 0.0, 0.0, 0.0, 0.0, 0.0, 0.0, 0.0, 0.0, 0.0, 0.0, 0.0, 0.0, 0.0, 0.0, 0.0, 0.0, 0.0, 0.0, 0.0, 0.0, 0.0, 0.0, 0.0, 0.0, 0.0, 0.0, 0.0, 0.0, 0.0, 0.0, 0.0, 0.0, 0.0, 0.0, 0.0, 0.0, 0.0, 0.0, 0.0, 0.0, 0.0, 0.0, 0.0, 0.0, 0.0, 0.0, 0.0, 0.0, 0.0, 0.0, 0.0, 0.0, 0.0, 0.0, 0.0, 0.0, 0.0, 0.0, 0.0, 0.0, 0.0, 0.0, 0.0, 0.0, 0.0, 0.0, 0.0, 0.0, 0.0, 0.0, 0.0, 0.0, 0.0, 0.0, 0.0, 0.0, 0.0, 0.0, 0.0, 0.0, 0.0, 0.0, 0.0, 0.0, 0.0, 0.0, 0.0, 0.0, 0.0, 0.0, 0.0, 0.0, 0.0, 0.0, 0.0, 0.0, 0.0, 0.0, 0.0, 0.0, 0.0, 0.0, 0.0, 0.0, 0.0, 0.0, 0.0, 0.0, 0.0, 0.0, 0.0, 0.0, 0.0, 0.0, 0.0, 0.0, 0.0, 0.0, 0.0, 0.0, 0.0, 0.0, 0.0, 0.0, 0.0, 0.0, 0.0, 0.0, 0.0, 0.0, 0.0, 0.0, 0.0, 0.0, 0.0, 0.0, 0.0, 0.0, 0.0, 0.0, 0.0, 0.0, 0.0, 0.0, 0.0, 0.0, 0.0, 0.0, 0.0, 0.0, 0.0, 0.0, 0.0, 0.0, 0.0, 0.0, 0.0, 0.0, 0.0, 0.0, 0.0, 0.0, 0.0, 0.0, 0.0, 0.0, 0.0, 0.0, 0.0, 0.0, 0.0, 0.0, 0.0, 0.0, 0.0, 0.0, 0.0, 0.0, 0.0, 0.0, 0.0, 0.0, 0.0, 0.0, 0.0, 0.0, 0.0, 0.0, 0.0, 0.0, 0.0, 0.0, 0.0, 0.0, 0.0, 0.0, 0.0, 0.0, 0.0, 0.0, 0.0, 0.0, 0.0, 0.0, 0.0, 0.0, 0.0, 0.0, 0.0, 0.0, 0.0, 0.0, 0.0, 0.0, 0.0, 0.0, 0.0, 0.0, 0.0, 0.0, 0.0, 0.0, 0.0, 0.0, 0.0, 0.0, 0.0, 0.0, 0.0, 0.0, 0.0, 0.0, 0.0, 0.0, 0.0, 0.0, 0.0, 0.0, 0.0, 0.0, 0.0, 0.0, 0.0, 0.0, 0.0, 0.0, 0.0, 0.0, 0.0, 0.0, 0.0, 0.0, 0.0, 0.0, 0.0, 0.0, 0.0, 0.0, 0.0, 0.0, 0.0, 0.0, 0.0, 0.0, 0.0, 0.0, 0.0, 0.0, 0.0, 0.0, 0.0, 0.0, 0.0, 0.0, 0.0, 0.0, 0.0, 0.0, 0.0, 0.0, 0.0, 0.0, 0.0, 0.0, 0.0, 0.0, 0.0, 0.0, 0.0, 0.0, 0.0, 0.0, 0.0, 0.0, 0.0, 0.0, 0.0, 0.0, 0.0, 0.0, 0.0, 0.0, 0.0, 0.0, 0.0, 0.0, 0.0, 0.0, 0.0, 0.0, 0.0, 0.0, 0.0, 0.0, 0.0, 0.0, 0.0, 0.0, 0.0, 0.0, 0.0, 0.0, 0.0, 0.0, 0.0, 0.0, 0.0, 0.0, 0.0, 0.0, 0.0, 0.0, 0.0, 0.0, 0.0, 0.0, 0.0, 0.0, 0.0, 0.0, 0.0, 0.0, 0.0, 0.0, 0.0, 0.0, 0.0, 0.0, 0.0, 0.0, 0.0, 0.0, 0.0, 0.0, 0.0, 0.0, 0.0, 0.0, 0.0, 0.0, 0.0, 0.0, 0.0, 0.0, 0.0, 0.0, 0.0, 0.0, 0.0, 0.0, 0.0, 0.0, 0.0, 0.0, 0.0, 0.0, 0.0, 0.0, 0.0, 0.0, 0.0, 0.0, 0.0, 0.0, 0.0, 0.0, 0.0, 0.0, 0.0, 0.0, 0.0, 0.0, 0.0, 0.0, 0.0, 0.0, 0.0, 0.0, 0.0, 0.0, 0.0, 0.0, 0.0, 0.0, 0.0, 0.0, 0.0, 0.0, 0.0, 0.0, 0.0, 0.0, 0.0, 0.0, 0.0, 0.0, 0.0, 0.0, 0.0, 0.0, 0.0, 0.0, 0.0, 0.0, 0.0, 0.0, 0.0, 0.0, 0.0, 0.0, 0.0, 0.0, 0.0, 0.0, 0.0, 0.0, 0.0, 0.0, 0.0, 0.0, 0.0, 0.0, 0.0, 0.0, 0.0, 0.0, 0.0, 0.0, 0.0, 0.0, 0.0, 0.0, 0.0, 0.0, 0.0, 0.0, 0.0, 0.0, 0.0, 0.0, 0.0, 0.0, 0.0, 0.0, 0.0, 0.0, 0.0, 0.0, 0.0, 0.0, 0.0, 0.0, 0.0, 0.0, 0.0, 0.0, 0.0, 0.0, 0.0, 0.0, 0.0, 0.0, 0.0, 0.0, 0.0, 0.0, 0.0, 0.0, 0.0, 0.0, 0.0, 0.0, 0.0, 0.0, 0.0, 0.0, 0.0, 0.0, 0.0, 0.0, 0.0, 0.0, 0.0, 0.0, 0.0, 0.0, 0.0, 0.0, 0.0, 0.0, 0.0, 0.0, 0.0, 0.0, 0.0, 0.0, 0.0, 0.0, 0.0, 0.0, 0.0, 0.0, 0.0, 0.0, 0.0, 0.0, 0.0, 0.0, 0.0, 0.0, 0.0, 0.0, 0.0, 0.0, 0.0, 0.0, 0.0, 0.0, 0.0, 0.0, 0.0, 0.0, 0.0, 0.0, 0.0, 0.0, 0.0, 0.0, 0.0, 0.0, 0.0, 0.0, 0.0, 0.0, 0.0, 0.0, 0.0, 0.0, 0.0, 0.0, 0.0, 0.0, 0.0, 0.0, 0.0, 0.0, 0.0, 0.0, 0.0, 0.0, 0.0, 0.0, 0.0, 0.0, 0.0, 0.0, 0.0, 0.0, 0.0, 0.0, 0.0, 0.0, 0.0, 0.0, 0.0, 0.0, 0.0, 0.0, 0.0, 0.0, 0.0, 0.0, 0.0, 0.0, 0.0, 0.0, 0.0, 0.0, 0.0, 0.0, 0.0, 0.0, 0.0, 0.0, 0.0, 0.0, 0.0, 0.0, 0.0, 0.0, 0.0, 0.0, 0.0, 0.0, 0.0, 0.0, 0.0, 0.0, 0.0, 0.0, 0.0, 0.0, 0.0, 0.0, 0.0, 0.0, 0.0, 0.0, 0.0, 0.0, 0.0, 0.0, 0.0, 0.0, 0.0, 0.0, 0.0, 0.0, 0.0, 0.0, 0.0, 0.0, 0.0, 0.0, 0.0, 0.0, 0.0, 0.0, 0.0, 0.0, 0.0, 0.0, 0.0, 0.0, 0.0, 0.0, 0.0, 0.0, 0.0, 0.0, 0.0, 0.0, 0.0, 0.0, 0.0, 0.0, 0.0, 0.0, 0.0, 0.0, 0.0, 0.0, 0.0, 0.0, 0.0, 0.0, 0.0, 0.0, 0.0, 0.0, 0.0, 0.0, 0.0, 0.0, 0.0, 0.0, 0.0, 0.0, 0.0, 0.0, 0.0, 0.0, 0.0, 0.0, 0.0, 0.0, 0.0, 0.0, 0.0, 0.0, 0.0, 0.0, 0.0, 0.0, 0.0, 0.0, 0.0, 0.0, 0.0, 0.0, 0.0, 0.0, 0.0, 0.0, 0.0, 0.0, 0.0, 0.0, 0.0, 0.0, 0.0, 0.0, 0.0, 0.0, 0.0, 0.0, 0.0, 0.0, 0.0, 0.0, 0.0, 0.0, 0.0, 0.0, 0.0, 0.0, 0.0, 0.0, 0.0, 0.0, 0.0, 0.0, 0.0, 0.0, 0.0, 0.0, 0.0, 0.0, 0.0, 0.0, 0.0, 0.0, 0.0, 0.0, 0.0, 0.0, 0.0, 0.0, 0.0, 0.0, 0.0, 0.0, 0.0, 0.0, 0.0, 0.0, 0.0, 0.0, 0.0, 0.0, 0.0, 0.0, 0.0, 0.0, 0.0, 0.0, 0.0, 0.0, 0.0, 0.0, 0.0, 0.0, 0.0, 0.0, 0.0, 0.0, 0.0, 0.0, 0.0, 0.0, 0.0, 0.0, 0.0, 0.0, 0.0, 0.0, 0.0, 0.0, 0.0, 0.0, 0.0, 0.0, 0.0, 0.0, 0.0, 0.0, 0.0, 0.0, 0.0, 0.0, 0.0, 0.0, 0.0, 0.0, 0.0, 0.0, 0.0, 0.0, 0.0, 0.0, 0.0, 0.0, 0.0, 0.0, 0.0, 0.0, 0.0, 0.0, 0.0, 0.0, 0.0, 0.0, 0.0, 0.0, 0.0, 0.0, 0.0, 0.0, 0.0, 0.0, 0.0, 0.0, 0.0, 0.0, 0.0, 0.0, 0.0, 0.0, 0.0, 0.0, 0.0, 0.0, 0.0, 0.0, 0.0, 0.0, 0.0, 0.0, 0.0, 0.0, 0.0, 0.0, 0.0, 0.0, 0.0, 0.0, 0.0, 0.0, 0.0, 0.0, 0.0, 0.0, 0.0, 0.0, 0.0, 0.0, 0.0, 0.0, 0.0, 0.0, 0.0, 0.0, 0.0, 0.0, 0.0, 0.0, 0.0, 0.0, 0.0, 0.0, 0.0, 0.0, 0.0, 0.0, 0.0, 0.0, 0.0, 0.0, 0.0, 0.0, 0.0, 0.0, 0.0, 0.0, 0.0, 0.0, 0.0, 0.0, 0.0, 0.0, 0.0, 0.0, 0.0, 0.0, 0.0, 0.0, 0.0, 0.0])
me_circle.materials.append(mat_hat)
me_circle.materials.append(mat_border)
me_circle.update()
me_circle_001 = bpy.data.meshes.new('Circle.001')
me_circle_001.from_pydata([(0.0, 1.0, 0.0), (-0.3827, 0.9239, 0.0), (-0.7071, 0.7071, 0.0), (-0.9239, 0.3827, 0.0), (-1.0, 0.0, 0.0), (-0.9239, -0.3827, 0.0), (-0.7071, -0.7071, 0.0), (-0.3827, -0.9239, 0.0), (0.0, -1.0, 0.0), (0.3827, -0.9239, 0.0), (0.7071, -0.7071, 0.0), (0.9239, -0.3827, 0.0), (1.0, 0.0, 0.0), (0.9239, 0.3827, 0.0), (0.7071, 0.7071, 0.0), (0.3827, 0.9239, 0.0), (0.0, 1.0, 0.0), (-0.3827, 0.9239, 0.0), (-0.7071, 0.7071, 0.0), (-0.9239, 0.3827, 0.0), (-1.0, 0.0, 0.0), (-0.9239, -0.3827, 0.0), (-0.7071, -0.7071, 0.0), (-0.3827, -0.9239, 0.0), (0.0, -1.0, 0.0), (0.3827, -0.9239, 0.0), (0.7071, -0.7071, 0.0), (0.9239, -0.3827, 0.0), (1.0, 0.0, 0.0), (0.9239, 0.3827, 0.0), (0.7071, 0.7071, 0.0), (0.3827, 0.9239, 0.0), (0.0, 1.0, -1.973), (-0.3827, 0.9239, -1.973), (-0.7071, 0.7071, -1.973), (-0.9239, 0.3827, -1.973), (-1.0, 0.0, -1.973), (-0.9239, -0.3827, -1.973), (-0.7071, -0.7071, -1.973), (-0.3827, -0.9239, -1.973), (0.0, -1.0, -1.973), (0.3827, -0.9239, -1.973), (0.7071, -0.7071, -1.973), (0.9239, -0.3827, -1.973), (1.0, 0.0, -1.973), (0.9239, 0.3827, -1.973), (0.7071, 0.7071, -1.973), (0.3827, 0.9239, -1.973), (-0.6757, 0.2613, -1.973), (-0.5303, -0.2197, -1.973), (-0.293, -0.6626, -1.973), (-0.2071, 0.5, -1.973), (4.47e-08, 0.0, -1.973), (0.2071, -0.5, -1.973), (0.293, 0.6626, -1.973), (0.5303, 0.2197, -1.973), (0.6757, -0.2613, -1.973), (0.0, 1.0, -0.12), (-0.3827, 0.9239, -0.12), (-0.7071, 0.7071, -0.12), (-0.9239, 0.3827, -0.12), (-1.0, 0.0, -0.12), (-0.9239, -0.3827, -0.12), (-0.7071, -0.7071, -0.12), (-0.3827, -0.9239, -0.12), (0.0, -1.0, -0.12), (0.3827, -0.9239, -0.12), (0.7071, -0.7071, -0.12), (0.9239, -0.3827, -0.12), (1.0, 0.0, -0.12), (0.9239, 0.3827, -0.12), (0.7071, 0.7071, -0.12), (0.3827, 0.9239, -0.12), (0.0, 1.12, -0.1228), (-0.4288, 1.035, -0.1228), (-0.7923, 0.7923, -0.1228), (-1.035, 0.4288, -0.1228), (-1.12, 0.0, -0.1228), (-1.035, -0.4288, -0.1228), (-0.7923, -0.7923, -0.1228), (-0.4288, -1.035, -0.1228), (0.0, -1.12, -0.1228), (0.4288, -1.035, -0.1228), (0.7923, -0.7923, -0.1228), (1.035, -0.4288, -0.1228), (1.12, 0.0, -0.1228), (1.035, 0.4288, -0.1228), (0.7923, 0.7923, -0.1228), (0.4288, 1.035, -0.1228), (7.784e-09, 1.129, -2.088), (-0.432, 1.043, -2.088), (-0.7982, 0.7982, -2.088), (-1.038, 0.43, -2.083), (-1.129, 1.728e-08, -2.088), (-1.043, -0.432, -2.088), (-0.7982, -0.7982, -2.088), (-0.43, -1.038, -2.083), (1.007e-08, -1.129, -2.088), (0.432, -1.043, -2.088), (0.7982, -0.7982, -2.088), (1.038, -0.43, -2.083), (1.129, -2.439e-08, -2.088), (1.043, 0.432, -2.088), (0.7982, 0.7982, -2.088), (0.43, 1.038, -2.083), (-0.6757, 0.2613, -2.093), (-0.5303, -0.2197, -2.093), (-0.293, -0.6626, -2.093), (-0.2071, 0.5, -2.093), (3.217e-08, -1.771e-08, -2.093), (0.2071, -0.5, -2.093), (0.293, 0.6626, -2.093), (0.5303, 0.2197, -2.093), (0.6757, -0.2613, -2.093), (0.0, 1.596, 0.0), (0.0, 1.626, -0.03012), (0.0, 1.617, -0.008822), (-0.6224, 1.503, -0.03012), (-0.6106, 1.474, 0.0), (-0.619, 1.494, -0.008822), (-1.15, 1.15, -0.03012), (-1.128, 1.128, 0.0), (-1.144, 1.144, -0.008822), (-1.503, 0.6224, -0.03012), (-1.474, 0.6106, 0.0), (-1.494, 0.619, -0.008822), (-1.626, 0.0, -0.03012), (-1.596, 0.0, 0.0), (-1.617, 0.0, -0.008822), (-1.503, -0.6224, -0.03012), (-1.474, -0.6106, 0.0), (-1.494, -0.619, -0.008822), (-1.15, -1.15, -0.03012), (-1.128, -1.128, 0.0), (-1.144, -1.144, -0.008822), (-0.6224, -1.503, -0.03012), (-0.6106, -1.474, 0.0), (-0.619, -1.494, -0.008822), (0.0, -1.626, -0.03012), (0.0, -1.596, 0.0), (0.0, -1.617, -0.008822), (0.6224, -1.503, -0.03012), (0.6106, -1.474, 0.0), (0.619, -1.494, -0.008822), (1.15, -1.15, -0.03012), (1.128, -1.128, 0.0), (1.144, -1.144, -0.008822), (1.503, -0.6224, -0.03012), (1.474, -0.6106, 0.0), (1.494, -0.619, -0.008822), (1.626, 0.0, -0.03012), (1.596, 0.0, 0.0), (1.617, 0.0, -0.008822), (1.503, 0.6224, -0.03012), (1.474, 0.6106, 0.0), (1.494, 0.619, -0.008822), (1.15, 1.15, -0.03012), (1.128, 1.128, 0.0), (1.144, 1.144, -0.008822), (0.6224, 1.503, -0.03012), (0.6106, 1.474, 0.0), (0.619, 1.494, -0.008822), (0.0, 1.626, -0.08806), (0.0, 1.594, -0.12), (0.0, 1.617, -0.1106), (-0.6099, 1.473, -0.12), (-0.6224, 1.503, -0.08806), (-0.6188, 1.494, -0.1106), (-1.127, 1.127, -0.12), (-1.15, 1.15, -0.08806), (-1.143, 1.143, -0.1106), (-1.473, 0.6099, -0.12), (-1.503, 0.6224, -0.08806), (-1.494, 0.6188, -0.1106), (-1.594, 0.0, -0.12), (-1.626, 0.0, -0.08806), (-1.617, 0.0, -0.1106), (-1.473, -0.6099, -0.12), (-1.503, -0.6224, -0.08806), (-1.494, -0.6188, -0.1106), (-1.127, -1.127, -0.12), (-1.15, -1.15, -0.08806), (-1.143, -1.143, -0.1106), (-0.6099, -1.473, -0.12), (-0.6224, -1.503, -0.08806), (-0.6188, -1.494, -0.1106), (0.0, -1.594, -0.12), (0.0, -1.626, -0.08806), (0.0, -1.617, -0.1106), (0.6099, -1.473, -0.12), (0.6224, -1.503, -0.08806), (0.6188, -1.494, -0.1106), (1.127, -1.127, -0.12), (1.15, -1.15, -0.08806), (1.143, -1.143, -0.1106), (1.473, -0.6099, -0.12), (1.503, -0.6224, -0.08806), (1.494, -0.6188, -0.1106), (1.594, 0.0, -0.12), (1.626, 0.0, -0.08806), (1.617, 0.0, -0.1106), (1.473, 0.6099, -0.12), (1.503, 0.6224, -0.08806), (1.494, 0.6188, -0.1106), (1.127, 1.127, -0.12), (1.15, 1.15, -0.08806), (1.143, 1.143, -0.1106), (0.6099, 1.473, -0.12), (0.6224, 1.503, -0.08806), (0.6188, 1.494, -0.1106), (-1.037, -0.4295, -0.5587), (-1.122, 3.833e-09, -0.5587), (1.037, 0.4295, -0.5587), (1.122, -5.41e-09, -0.5587), (-0.7936, -0.7936, -0.5587), (0.7936, 0.7936, -0.5587), (-0.4291, -1.036, -0.5577), (0.4291, 1.036, -0.5577), (2.234e-09, -1.122, -0.5587), (-0.4295, 1.037, -0.5587), (1.726e-09, 1.122, -0.5587), (0.4295, -1.037, -0.5587), (-0.7936, 0.7936, -0.5587), (0.7936, -0.7936, -0.5587), (-1.036, 0.4291, -0.5577), (1.036, -0.4291, -0.5577)], [], [(61, 174, 171, 60), (69, 198, 195, 68), (62, 177, 174, 61), (70, 201, 198, 69), (63, 180, 177, 62), (71, 204, 201, 70), (64, 183, 180, 63), (72, 207, 204, 71), (65, 186, 183, 64), (66, 189, 186, 65), (67, 192, 189, 66), (59, 168, 165, 58), (60, 171, 168, 59), (68, 195, 192, 67), (1, 2, 18, 17), (9, 10, 26, 25), (2, 3, 19, 18), (10, 11, 27, 26), (3, 4, 20, 19), (11, 12, 28, 27), (4, 5, 21, 20), (12, 13, 29, 28), (5, 6, 22, 21), (13, 14, 30, 29), (6, 7, 23, 22), (14, 15, 31, 30), (7, 8, 24, 23), (0, 1, 17, 16), (15, 0, 16, 31), (8, 9, 25, 24), (20, 21, 37, 36), (28, 29, 45, 44), (21, 22, 38, 37), (29, 30, 46, 45), (22, 23, 39, 38), (30, 31, 47, 46), (23, 24, 40, 39), (16, 17, 33, 32), (31, 16, 32, 47), (24, 25, 41, 40), (17, 18, 34, 33), (25, 26, 42, 41), (18, 19, 35, 34), (26, 27, 43, 42), (19, 20, 36, 35), (27, 28, 44, 43), (36, 48, 34, 35), (48, 51, 33, 34), (51, 54, 32, 33), (54, 46, 47, 32), (37, 49, 48, 36), (49, 52, 51, 48), (52, 55, 54, 51), (55, 45, 46, 54), (38, 50, 49, 37), (50, 53, 52, 49), (53, 56, 55, 52), (56, 44, 45, 55), (39, 40, 50, 38), (40, 41, 53, 50), (41, 42, 56, 53), (42, 43, 44, 56), (120, 117, 166, 169), (144, 141, 190, 193), (123, 120, 169, 172), (147, 144, 193, 196), (126, 123, 172, 175), (150, 147, 196, 199), (129, 126, 175, 178), (153, 150, 199, 202), (132, 129, 178, 181), (156, 153, 202, 205), (135, 132, 181, 184), (159, 156, 205, 208), (138, 135, 184, 187), (115, 159, 208, 162), (58, 165, 163, 57), (141, 138, 187, 190), (58, 74, 75, 59), (66, 82, 83, 67), (59, 75, 76, 60), (67, 83, 84, 68), (60, 76, 77, 61), (68, 84, 85, 69), (61, 77, 78, 62), (69, 85, 86, 70), (62, 78, 79, 63), (70, 86, 87, 71), (63, 79, 80, 64), (71, 87, 88, 72), (64, 80, 81, 65), (57, 73, 74, 58), (72, 88, 73, 57), (65, 81, 82, 66), (211, 93, 94, 210), (213, 101, 102, 212), (210, 94, 95, 214), (212, 102, 103, 215), (214, 95, 96, 216), (215, 103, 104, 217), (216, 96, 97, 218), (220, 89, 90, 219), (217, 104, 89, 220), (218, 97, 98, 221), (219, 90, 91, 222), (221, 98, 99, 223), (222, 91, 92, 224), (223, 99, 100, 225), (224, 92, 93, 211), (225, 100, 101, 213), (93, 92, 91, 105), (105, 91, 90, 108), (108, 90, 89, 111), (111, 89, 104, 103), (94, 93, 105, 106), (106, 105, 108, 109), (109, 108, 111, 112), (112, 111, 103, 102), (95, 94, 106, 107), (107, 106, 109, 110), (110, 109, 112, 113), (113, 112, 102, 101), (96, 95, 107, 97), (97, 107, 110, 98), (98, 110, 113, 99), (99, 113, 101, 100), (1, 0, 114, 118), (2, 1, 118, 121), (3, 2, 121, 124), (4, 3, 124, 127), (5, 4, 127, 130), (6, 5, 130, 133), (7, 6, 133, 136), (8, 7, 136, 139), (9, 8, 139, 142), (10, 9, 142, 145), (11, 10, 145, 148), (12, 11, 148, 151), (13, 12, 151, 154), (14, 13, 154, 157), (15, 14, 157, 160), (0, 15, 160, 114), (118, 114, 116, 119), (119, 116, 115, 117), (121, 118, 119, 122), (122, 119, 117, 120), (124, 121, 122, 125), (125, 122, 120, 123), (127, 124, 125, 128), (128, 125, 123, 126), (130, 127, 128, 131), (131, 128, 126, 129), (133, 130, 131, 134), (134, 131, 129, 132), (136, 133, 134, 137), (137, 134, 132, 135), (139, 136, 137, 140), (140, 137, 135, 138), (142, 139, 140, 143), (143, 140, 138, 141), (145, 142, 143, 146), (146, 143, 141, 144), (148, 145, 146, 149), (149, 146, 144, 147), (151, 148, 149, 152), (152, 149, 147, 150), (154, 151, 152, 155), (155, 152, 150, 153), (157, 154, 155, 158), (158, 155, 153, 156), (160, 157, 158, 161), (161, 158, 156, 159), (114, 160, 161, 116), (116, 161, 159, 115), (57, 163, 207, 72), (166, 162, 164, 167), (167, 164, 163, 165), (169, 166, 167, 170), (170, 167, 165, 168), (172, 169, 170, 173), (173, 170, 168, 171), (175, 172, 173, 176), (176, 173, 171, 174), (178, 175, 176, 179), (179, 176, 174, 177), (181, 178, 179, 182), (182, 179, 177, 180), (184, 181, 182, 185), (185, 182, 180, 183), (187, 184, 185, 188), (188, 185, 183, 186), (190, 187, 188, 191), (191, 188, 186, 189), (193, 190, 191, 194), (194, 191, 189, 192), (196, 193, 194, 197), (197, 194, 192, 195), (199, 196, 197, 200), (200, 197, 195, 198), (202, 199, 200, 203), (203, 200, 198, 201), (205, 202, 203, 206), (206, 203, 201, 204), (208, 205, 206, 209), (209, 206, 204, 207), (162, 208, 209, 164), (164, 209, 207, 163), (117, 115, 162, 166), (84, 225, 213, 85), (76, 224, 211, 77), (83, 223, 225, 84), (75, 222, 224, 76), (82, 221, 223, 83), (74, 219, 222, 75), (81, 218, 221, 82), (88, 217, 220, 73), (73, 220, 219, 74), (80, 216, 218, 81), (87, 215, 217, 88), (79, 214, 216, 80), (86, 212, 215, 87), (78, 210, 214, 79), (85, 213, 212, 86), (77, 211, 210, 78)])
me_circle_001.polygons.foreach_set('use_smooth', [True] * 224)
me_circle_001.polygons.foreach_set('material_index', [0, 0, 0, 0, 0, 0, 0, 0, 0, 0, 0, 0, 0, 0, 0, 0, 0, 0, 0, 0, 0, 0, 0, 0, 0, 0, 0, 0, 0, 0, 0, 0, 0, 0, 0, 0, 0, 0, 0, 0, 0, 0, 0, 0, 0, 0, 0, 0, 0, 0, 0, 0, 0, 0, 0, 0, 0, 0, 0, 0, 0, 0, 0, 0, 0, 0, 0, 0, 0, 0, 0, 0, 0, 0, 0, 0, 0, 0, 0, 0, 0, 0, 0, 0, 0, 0, 0, 0, 0, 0, 0, 0, 0, 0, 0, 0, 0, 0, 0, 0, 0, 0, 0, 0, 0, 0, 0, 0, 0, 0, 0, 0, 0, 0, 0, 0, 0, 0, 0, 0, 0, 0, 0, 0, 0, 0, 0, 0, 0, 0, 0, 0, 0, 0, 0, 0, 0, 0, 0, 0, 0, 0, 0, 0, 0, 0, 0, 0, 0, 0, 0, 0, 0, 0, 0, 0, 0, 0, 0, 0, 0, 0, 0, 0, 0, 0, 0, 0, 0, 0, 0, 0, 0, 0, 0, 0, 0, 0, 0, 0, 0, 0, 0, 0, 0, 0, 0, 0, 0, 0, 0, 0, 0, 0, 0, 0, 0, 0, 0, 0, 0, 0, 0, 0, 0, 0, 0, 0, 1, 1, 1, 1, 1, 1, 1, 1, 1, 1, 1, 1, 1, 1, 1, 1])
_uv = me_circle_001.uv_layers.new(name='UVMap')
_uv.uv.foreach_set('vector', [0.0, 0.0, 0.0, 0.0, 0.0, 0.0, 0.0, 0.0, 0.0, 0.0, 0.0, 0.0, 0.0, 0.0, 0.0, 0.0, 0.0, 0.0, 0.0, 0.0, 0.0, 0.0, 0.0, 0.0, 0.0, 0.0, 0.0, 0.0, 0.0, 0.0, 0.0, 0.0, 0.0, 0.0, 0.0, 0.0, 0.0, 0.0, 0.0, 0.0, 0.0, 0.0, 0.0, 0.0, 0.0, 0.0, 0.0, 0.0, 0.0, 0.0, 0.0, 0.0, 0.0, 0.0, 0.0, 0.0, 0.0, 0.0, 0.0, 0.0, 0.0, 0.0, 0.0, 0.0, 0.0, 0.0, 0.0, 0.0, 0.0, 0.0, 0.0, 0.0, 0.0, 0.0, 0.0, 0.0, 0.0, 0.0, 0.0, 0.0, 0.0, 0.0, 0.0, 0.0, 0.0, 0.0, 0.0, 0.0, 0.0, 0.0, 0.0, 0.0, 0.0, 0.0, 0.0, 0.0, 0.0, 0.0, 0.0, 0.0, 0.0, 0.0, 0.0, 0.0, 0.0, 0.0, 0.0, 0.0, 0.0, 0.0, 0.0, 0.0, 0.0, 0.0, 0.0, 0.0, 0.0, 0.0, 0.0, 0.0, 0.0, 0.0, 0.0, 0.0, 0.0, 0.0, 0.0, 0.0, 0.0, 0.0, 0.0, 0.0, 0.0, 0.0, 0.0, 0.0, 0.0, 0.0, 0.0, 0.0, 0.0, 0.0, 0.0, 0.0, 0.0, 0.0, 0.0, 0.0, 0.0, 0.0, 0.0, 0.0, 0.0, 0.0, 0.0, 0.0, 0.0, 0.0, 0.0, 0.0, 0.0, 0.0, 0.0, 0.0, 0.0, 0.0, 0.0, 0.0, 0.0, 0.0, 0.0, 0.0, 0.0, 0.0, 0.0, 0.0, 0.0, 0.0, 0.0, 0.0, 0.0, 0.0, 0.0, 0.0, 0.0, 0.0, 0.0, 0.0, 0.0, 0.0, 0.0, 0.0, 0.0, 0.0, 0.0, 0.0, 0.0, 0.0, 0.0, 0.0, 0.0, 0.0, 0.0, 0.0, 0.0, 0.0, 0.0, 0.0, 0.0, 0.0, 0.0, 0.0, 0.0, 0.0, 0.0, 0.0, 0.0, 0.0, 0.0, 0.0, 0.0, 0.0, 0.0, 0.0, 0.0, 0.0, 0.0, 0.0, 0.0, 0.0, 0.0, 0.0, 0.0, 0.0, 0.0, 0.0, 0.0, 0.0, 0.0, 0.0, 0.0, 0.0, 0.0, 0.0, 0.0, 0.0, 0.0, 0.0, 0.0, 0.0, 0.0, 0.0, 0.0, 0.0, 0.0, 0.0, 0.0, 0.0, 0.0, 0.0, 0.0, 0.0, 0.0, 0.0, 0.0, 0.0, 0.0, 0.0, 0.0, 0.0, 0.0, 0.0, 0.0, 0.0, 0.0, 0.0, 0.0, 0.0, 0.0, 0.0, 0.0, 0.0, 0.0, 0.0, 0.0, 0.0, 0.0, 0.0, 0.0, 0.0, 0.0, 0.0, 0.0, 0.0, 0.0, 0.0, 0.0, 0.0, 0.0, 0.0, 0.0, 0.0, 0.0, 0.0, 0.0, 0.0, 0.0, 0.0, 0.0, 0.0, 0.0, 0.0, 0.0, 0.0, 0.0, 0.0, 0.0, 0.0, 0.0, 0.0, 0.0, 0.0, 0.0, 0.0, 0.0, 0.0, 0.0, 0.0, 0.0, 0.0, 0.0, 0.0, 0.0, 0.0, 0.0, 0.0, 0.0, 0.0, 0.0, 0.0, 0.0, 0.0, 0.0, 0.0, 0.0, 0.0, 0.0, 0.0, 0.0, 0.0, 0.0, 0.0, 0.0, 0.0, 0.0, 0.0, 0.0, 0.0, 0.0, 0.0, 0.0, 0.0, 0.0, 0.0, 0.0, 0.0, 0.0, 0.0, 0.0, 0.0, 0.0, 0.0, 0.0, 0.0, 0.0, 0.0, 0.0, 0.0, 0.0, 0.0, 0.0, 0.0, 0.0, 0.0, 0.0, 0.0, 0.0, 0.0, 0.0, 0.0, 0.0, 0.0, 0.0, 0.0, 0.0, 0.0, 0.0, 0.0, 0.0, 0.0, 0.0, 0.0, 0.0, 0.0, 0.0, 0.0, 0.0, 0.0, 0.0, 0.0, 0.0, 0.0, 0.0, 0.0, 0.0, 0.0, 0.0, 0.0, 0.0, 0.0, 0.0, 0.0, 0.0, 0.0, 0.0, 0.0, 0.0, 0.0, 0.0, 0.0, 0.0, 0.0, 0.0, 0.0, 0.0, 0.0, 0.0, 0.0, 0.0, 0.0, 0.0, 0.0, 0.0, 0.0, 0.0, 0.0, 0.0, 0.0, 0.0, 0.0, 0.0, 0.0, 0.0, 0.0, 0.0, 0.0, 0.0, 0.0, 0.0, 0.0, 0.0, 0.0, 0.0, 0.0, 0.0, 0.0, 0.0, 0.0, 0.0, 0.0, 0.0, 0.0, 0.0, 0.0, 0.0, 0.0, 0.0, 0.0, 0.0, 0.0, 0.0, 0.0, 0.0, 0.0, 0.0, 0.0, 0.0, 0.0, 0.0, 0.0, 0.0, 0.0, 0.0, 0.0, 0.0, 0.0, 0.0, 0.0, 0.0, 0.0, 0.0, 0.0, 0.0, 0.0, 0.0, 0.0, 0.0, 0.0, 0.0, 0.0, 0.0, 0.0, 0.0, 0.0, 0.0, 0.0, 0.0, 0.0, 0.0, 0.0, 0.0, 0.0, 0.0, 0.0, 0.0, 0.0, 0.0, 0.0, 0.0, 0.0, 0.0, 0.0, 0.0, 0.0, 0.0, 0.0, 0.0, 0.0, 0.0, 0.0, 0.0, 0.0, 0.0, 0.0, 0.0, 0.0, 0.0, 0.0, 0.0, 0.0, 0.0, 0.0, 0.0, 0.0, 0.0, 0.0, 0.0, 0.0, 0.0, 0.0, 0.0, 0.0, 0.0, 0.0, 0.0, 0.0, 0.0, 0.0, 0.0, 0.0, 0.0, 0.0, 0.0, 0.0, 0.0, 0.0, 0.0, 0.0, 0.0, 0.0, 0.0, 0.0, 0.0, 0.0, 0.0, 0.0, 0.0, 0.0, 0.0, 0.0, 0.0, 0.0, 0.0, 0.0, 0.0, 0.0, 0.0, 0.0, 0.0, 0.0, 0.0, 0.0, 0.0, 0.0, 0.0, 0.0, 0.0, 0.0, 0.0, 0.0, 0.0, 0.0, 0.0, 0.0, 0.0, 0.0, 0.0, 0.0, 0.0, 0.0, 0.0, 0.0, 0.0, 0.0, 0.0, 0.0, 0.0, 0.0, 0.0, 0.0, 0.0, 0.0, 0.0, 0.0, 0.0, 0.0, 0.0, 0.0, 0.0, 0.0, 0.0, 0.0, 0.0, 0.0, 0.0, 0.0, 0.0, 0.0, 0.0, 0.0, 0.0, 0.0, 0.0, 0.0, 0.0, 0.0, 0.0, 0.0, 0.0, 0.0, 0.0, 0.0, 0.0, 0.0, 0.0, 0.0, 0.0, 0.0, 0.0, 0.0, 0.0, 0.0, 0.0, 0.0, 0.0, 0.0, 0.0, 0.0, 0.0, 0.0, 0.0, 0.0, 0.0, 0.0, 0.0, 0.0, 0.0, 0.0, 0.0, 0.0, 0.0, 0.0, 0.0, 0.0, 0.0, 0.0, 0.0, 0.0, 0.0, 0.0, 0.0, 0.0, 0.0, 0.0, 0.0, 0.0, 0.0, 0.0, 0.0, 0.0, 0.0, 0.0, 0.0, 0.0, 0.0, 0.0, 0.0, 0.0, 0.0, 0.0, 0.0, 0.0, 0.0, 0.0, 0.0, 0.0, 0.0, 0.0, 0.0, 0.0, 0.0, 0.0, 0.0, 0.0, 0.0, 0.0, 0.0, 0.0, 0.0, 0.0, 0.0, 0.0, 0.0, 0.0, 0.0, 0.0, 0.0, 0.0, 0.0, 0.0, 0.0, 0.0, 0.0, 0.0, 0.0, 0.0, 0.0, 0.0, 0.0, 0.0, 0.0, 0.0, 0.0, 0.0, 0.0, 0.0, 0.0, 0.0, 0.0, 0.0, 0.0, 0.0, 0.0, 0.0, 0.0, 0.0, 0.0, 0.0, 0.0, 0.0, 0.0, 0.0, 0.0, 0.0, 0.0, 0.0, 0.0, 0.0, 0.0, 0.0, 0.0, 0.0, 0.0, 0.0, 0.0, 0.0, 0.0, 0.0, 0.0, 0.0, 0.0, 0.0, 0.0, 0.0, 0.0, 0.0, 0.0, 0.0, 0.0, 0.0, 0.0, 0.0, 0.0, 0.0, 0.0, 0.0, 0.0, 0.0, 0.0, 0.0, 0.0, 0.0, 0.0, 0.0, 0.0, 0.0, 0.0, 0.0, 0.0, 0.0, 0.0, 0.0, 0.0, 0.0, 0.0, 0.0, 0.0, 0.0, 0.0, 0.0, 0.0, 0.0, 0.0, 0.0, 0.0, 0.0, 0.0, 0.0, 0.0, 0.0, 0.0, 0.0, 0.0, 0.0, 0.0, 0.0, 0.0, 0.0, 0.0, 0.0, 0.0, 0.0, 0.0, 0.0, 0.0, 0.0, 0.0, 0.0, 0.0, 0.0, 0.0, 0.0, 0.0, 0.0, 0.0, 0.0, 0.0, 0.0, 0.0, 0.0, 0.0, 0.0, 0.0, 0.0, 0.0, 0.0, 0.0, 0.0, 0.0, 0.0, 0.0, 0.0, 0.0, 0.0, 0.0, 0.0, 0.0, 0.0, 0.0, 0.0, 0.0, 0.0, 0.0, 0.0, 0.0, 0.0, 0.0, 0.0, 0.0, 0.0, 0.0, 0.0, 0.0, 0.0, 0.0, 0.0, 0.0, 0.0, 0.0, 0.0, 0.0, 0.0, 0.0, 0.0, 0.0, 0.0, 0.0, 0.0, 0.0, 0.0, 0.0, 0.0, 0.0, 0.0, 0.0, 0.0, 0.0, 0.0, 0.0, 0.0, 0.0, 0.0, 0.0, 0.0, 0.0, 0.0, 0.0, 0.0, 0.0, 0.0, 0.0, 0.0, 0.0, 0.0, 0.0, 0.0, 0.0, 0.0, 0.0, 0.0, 0.0, 0.0, 0.0, 0.0, 0.0, 0.0, 0.0, 0.0, 0.0, 0.0, 0.0, 0.0, 0.0, 0.0, 0.0, 0.0, 0.0, 0.0, 0.0, 0.0, 0.0, 0.0, 0.0, 0.0, 0.0, 0.0, 0.0, 0.0, 0.0, 0.0, 0.0, 0.0, 0.0, 0.0, 0.0, 0.0, 0.0, 0.0, 0.0, 0.0, 0.0, 0.0, 0.0, 0.0, 0.0, 0.0, 0.0, 0.0, 0.0, 0.0, 0.0, 0.0, 0.0, 0.0, 0.0, 0.0, 0.0, 0.0, 0.0, 0.0, 0.0, 0.0, 0.0, 0.0, 0.0, 0.0, 0.0, 0.0, 0.0, 0.0, 0.0, 0.0, 0.0, 0.0, 0.0, 0.0, 0.0, 0.0, 0.0, 0.0, 0.0, 0.0, 0.0, 0.0, 0.0, 0.0, 0.0, 0.0, 0.0, 0.0, 0.0, 0.0, 0.0, 0.0, 0.0, 0.0, 0.0, 0.0, 0.0, 0.0, 0.0, 0.0, 0.0, 0.0, 0.0, 0.0, 0.0, 0.0, 0.0, 0.0, 0.0, 0.0, 0.0, 0.0, 0.0, 0.0, 0.0, 0.0, 0.0, 0.0, 0.0, 0.0, 0.0, 0.0, 0.0, 0.0, 0.0, 0.0, 0.0, 0.0, 0.0, 0.0, 0.0, 0.0, 0.0, 0.0, 0.0, 0.0, 0.0, 0.0, 0.0, 0.0, 0.0, 0.0, 0.0, 0.0, 0.0, 0.0, 0.0, 0.0, 0.0, 0.0, 0.0, 0.0, 0.0, 0.0, 0.0, 0.0, 0.0, 0.0, 0.0, 0.0, 0.0, 0.0, 0.0, 0.0, 0.0, 0.0, 0.0, 0.0, 0.0, 0.0, 0.0, 0.0, 0.0, 0.0, 0.0, 0.0, 0.0, 0.0, 0.0, 0.0, 0.0, 0.0, 0.0, 0.0, 0.0, 0.0, 0.0, 0.0, 0.0, 0.0, 0.0, 0.0, 0.0, 0.0, 0.0, 0.0, 0.0, 0.0, 0.0, 0.0, 0.0, 0.0, 0.0, 0.0, 0.0, 0.0, 0.0, 0.0, 0.0, 0.0, 0.0, 0.0, 0.0, 0.0, 0.0, 0.0, 0.0, 0.0, 0.0, 0.0, 0.0, 0.0, 0.0, 0.0, 0.0, 0.0, 0.0, 0.0, 0.0, 0.0, 0.0, 0.0, 0.0, 0.0, 0.0, 0.0, 0.0, 0.0, 0.0, 0.0, 0.0, 0.0, 0.0, 0.0, 0.0, 0.0, 0.0, 0.0, 0.0, 0.0, 0.0, 0.0, 0.0, 0.0, 0.0, 0.0, 0.0, 0.0, 0.0, 0.0, 0.0, 0.0, 0.0, 0.0, 0.0, 0.0, 0.0, 0.0, 0.0, 0.0, 0.0, 0.0, 0.0, 0.0, 0.0, 0.0, 0.0, 0.0, 0.0, 0.0, 0.0, 0.0, 0.0, 0.0, 0.0, 0.0, 0.0, 0.0, 0.0, 0.0, 0.0, 0.0, 0.0, 0.0, 0.0, 0.0, 0.0, 0.0, 0.0, 0.0, 0.0, 0.0, 0.0, 0.0, 0.0, 0.0, 0.0, 0.0, 0.0, 0.0, 0.0, 0.0, 0.0, 0.0, 0.0, 0.0, 0.0, 0.0, 0.0, 0.0, 0.0, 0.0, 0.0, 0.0, 0.0, 0.0, 0.0, 0.0, 0.0, 0.0, 0.0, 0.0, 0.0, 0.0, 0.0, 0.0, 0.0, 0.0, 0.0, 0.0, 0.0, 0.0, 0.0, 0.0, 0.0, 0.0, 0.0, 0.0, 0.0, 0.0, 0.0, 0.0, 0.0, 0.0, 0.0, 0.0, 0.0, 0.0, 0.0, 0.0, 0.0, 0.0, 0.0, 0.0, 0.0, 0.0, 0.0, 0.0, 0.0, 0.0, 0.0, 0.0, 0.0, 0.0, 0.0, 0.0, 0.0, 0.0, 0.0, 0.0, 0.0, 0.0, 0.0, 0.0, 0.0, 0.0, 0.0, 0.0, 0.0, 0.0, 0.0, 0.0, 0.0, 0.0, 0.0, 0.0, 0.0, 0.0, 0.0, 0.0, 0.0, 0.0, 0.0, 0.0, 0.0, 0.0, 0.0, 0.0, 0.0, 0.0, 0.0, 0.0, 0.0, 0.0, 0.0, 0.0, 0.0, 0.0, 0.0, 0.0, 0.0, 0.0, 0.0, 0.0, 0.0, 0.0, 0.0, 0.0, 0.0, 0.0, 0.0, 0.0, 0.0, 0.0, 0.0, 0.0, 0.0, 0.0, 0.0, 0.0, 0.0, 0.0, 0.0, 0.0, 0.0, 0.0, 0.0, 0.0, 0.0, 0.0, 0.0, 0.0, 0.0, 0.0, 0.0, 0.0, 0.0, 0.0, 0.0, 0.0, 0.0, 0.0, 0.0, 0.0, 0.0, 0.0, 0.0, 0.0, 0.0, 0.0, 0.0, 0.0, 0.0, 0.0, 0.0, 0.0, 0.0, 0.0, 0.0, 0.0, 0.0, 0.0, 0.0, 0.0, 0.0, 0.0, 0.0, 0.0, 0.0, 0.0, 0.0, 0.0, 0.0, 0.0, 0.0, 0.0, 0.0, 0.0, 0.0, 0.0, 0.0, 0.0, 0.0, 0.0, 0.0, 0.0, 0.0, 0.0, 0.0, 0.0, 0.0, 0.0, 0.0, 0.0, 0.0, 0.0, 0.0, 0.0, 0.0, 0.0, 0.0, 0.0, 0.0, 0.0, 0.0, 0.0, 0.0, 0.0, 0.0, 0.0, 0.0, 0.0, 0.0, 0.0, 0.0, 0.0, 0.0, 0.0, 0.0, 0.0, 0.0, 0.0, 0.0, 0.0, 0.0, 0.0, 0.0, 0.0, 0.0, 0.0, 0.0, 0.0, 0.0, 0.0, 0.0, 0.0, 0.0, 0.0, 0.0, 0.0, 0.0, 0.0, 0.0, 0.0, 0.0, 0.0, 0.0, 0.0, 0.0, 0.0, 0.0, 0.0, 0.0, 0.0, 0.0, 0.0, 0.0, 0.0, 0.0, 0.0, 0.0, 0.0, 0.0, 0.0, 0.0, 0.0, 0.0, 0.0, 0.0, 0.0, 0.0, 0.0, 0.0, 0.0, 0.0, 0.0, 0.0, 0.0, 0.0, 0.0, 0.0, 0.0, 0.0, 0.0, 0.0, 0.0, 0.0, 0.0, 0.0, 0.0, 0.0, 0.0, 0.0, 0.0, 0.0, 0.0, 0.0, 0.0, 0.0, 0.0, 0.0, 0.0, 0.0, 0.0, 0.0, 0.0, 0.0, 0.0, 0.0, 0.0, 0.0, 0.0, 0.0, 0.0, 0.0, 0.0, 0.0, 0.0, 0.0, 0.0, 0.0, 0.0, 0.0, 0.0, 0.0, 0.0, 0.0, 0.0, 0.0, 0.0, 0.0, 0.0, 0.0, 0.0, 0.0, 0.0, 0.0, 0.0, 0.0, 0.0, 0.0, 0.0, 0.0, 0.0, 0.0, 0.0, 0.0, 0.0, 0.0, 0.0, 0.0, 0.0, 0.0, 0.0, 0.0, 0.0, 0.0, 0.0, 0.0, 0.0, 0.0, 0.0, 0.0, 0.0, 0.0, 0.0, 0.0, 0.0, 0.0, 0.0, 0.0, 0.0, 0.0, 0.0, 0.0, 0.0, 0.0, 0.0, 0.0, 0.0, 0.0, 0.0, 0.0, 0.0, 0.0, 0.0, 0.0, 0.0, 0.0, 0.0, 0.0, 0.0, 0.0, 0.0, 0.0, 0.0, 0.0, 0.0, 0.0, 0.0, 0.0, 0.0, 0.0, 0.0, 0.0, 0.0, 0.0, 0.0, 0.0, 0.0, 0.0, 0.0, 0.0, 0.0, 0.0, 0.0, 0.0, 0.0, 0.0, 0.0, 0.0, 0.0, 0.0, 0.0, 0.0, 0.0, 0.0, 0.0, 0.0, 0.0, 0.0, 0.0, 0.0, 0.0, 0.0, 0.0, 0.0, 0.0, 0.0, 0.0, 0.0, 0.0, 0.0, 0.0, 0.0, 0.0, 0.0, 0.0, 0.0, 0.0, 0.0, 0.0, 0.0, 0.0, 0.0, 0.0, 0.0, 0.0, 0.0, 0.0, 0.0, 0.0, 0.0, 0.0, 0.0, 0.0, 0.0, 0.0, 0.0, 0.0, 0.0, 0.0, 0.0, 0.0, 0.0, 0.0, 0.0, 0.0, 0.0, 0.0, 0.0, 0.0, 0.0, 0.0, 0.0, 0.0, 0.0, 0.0, 0.0, 0.0, 0.0, 0.0, 0.0, 0.0, 0.0, 0.0, 0.0, 0.0, 0.0, 0.0, 0.0, 0.0, 0.0, 0.0, 0.0, 0.0, 0.0, 0.0, 0.0, 0.0])
me_circle_001.materials.append(mat_hat)
me_circle_001.materials.append(mat_border)
me_circle_001.update()

# ---- objects
ob_cube = bpy.data.objects.new('Cube', me_cube)
ob_light = bpy.data.objects.new('Light', light_light)
ob_camera = bpy.data.objects.new('Camera', cam_camera)
ob_circle = bpy.data.objects.new('Circle', me_circle)
ob_circle_001 = bpy.data.objects.new('Circle.001', me_circle_001)

# ---- transforms, parenting, visibility, modifiers, constraints
ob_cube.location = (0.0, 0.0, 0.0)
ob_cube.lock_rotations_4d = False
ob_cube.empty_display_type = 'ARROWS'
ob_cube.lineart.crease_threshold = 0.0
_m = ob_cube.modifiers.new('Subdivision', 'SUBSURF')
_m.levels = 3
ob_light.location = (4.076, 1.005, 5.904)
ob_light.rotation_euler = (0.6503, 0.05522, 1.866)
ob_light.lock_rotations_4d = False
ob_light.empty_display_type = 'ARROWS'
ob_light.color = (0.0, 0.0, 0.0, 0.0)
ob_light.lineart.crease_threshold = 0.0
ob_camera.location = (7.359, -6.926, 4.958)
ob_camera.rotation_euler = (1.109, 0.0, 0.8149)
ob_camera.lock_rotations_4d = False
ob_camera.empty_display_type = 'ARROWS'
ob_camera.color = (0.0, 0.0, 0.0, 0.0)
ob_camera.display_type = 'WIRE'
ob_camera.lineart.crease_threshold = 0.0
ob_circle.location = (0.0, 0.0, -0.8629)
ob_circle.scale = (0.7848, 0.7848, 0.7848)
_m = ob_circle.modifiers.new('Subdivision', 'SUBSURF')
_m.levels = 2
ob_circle_001.location = (0.0, 0.0, 0.6921)
ob_circle_001.rotation_euler = (3.142, 0.0, 0.0)
ob_circle_001.scale = (0.1786, 0.1786, 0.1786)
_m = ob_circle_001.modifiers.new('Subdivision', 'SUBSURF')
_m.levels = 2

# ---- collection membership
col_collection.objects.link(ob_cube)
col_collection.objects.link(ob_light)
col_collection.objects.link(ob_camera)
col_collection.objects.link(ob_circle)
col_collection.objects.link(ob_circle_001)

# ---- scene / render settings (as saved in the file)
scene.camera = ob_camera
scene.frame_start = 1; scene.frame_end = 250; scene.frame_set(2)
scene.render.engine = 'BLENDER_EEVEE_NEXT'
bpy.context.view_layer.update()
